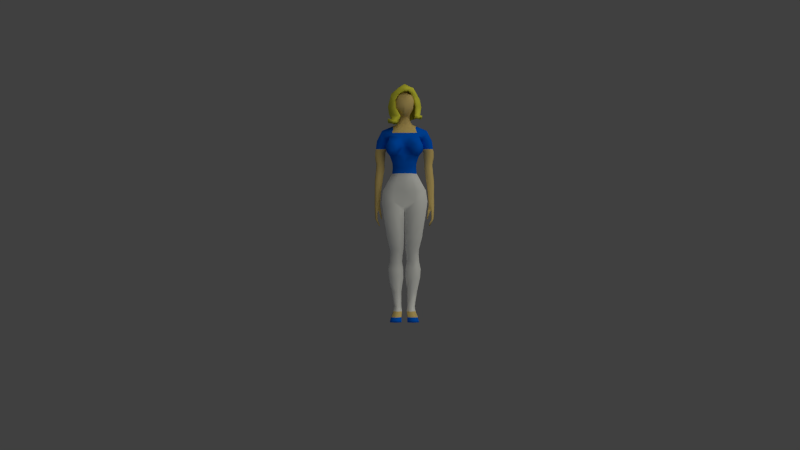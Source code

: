 # Source: CPU1.blend  (saved by Blender 2.60.0; exported with 4.5.12 LTS)
import bpy
from mathutils import Matrix  # noqa: F401  (used for matrix-valued properties, if any)

bpy.ops.wm.read_factory_settings(use_empty=True)
scene = bpy.context.scene
scene.name = 'Center'

# ---- collections
col_collection_1 = bpy.data.collections.new('Collection 1'); scene.collection.children.link(col_collection_1)

# ---- materials (node trees are filled in below, after node groups)
mat_skin_001 = bpy.data.materials.new('Skin.001')
mat_skin_001.alpha_threshold = 0.0
mat_skin_001.use_transparent_shadow = False
mat_skin_001.diffuse_color = (0.7613, 0.5603, 0.2049, 1.0)
mat_skin_001.roughness = 0.5
mat_skin_001.specular_intensity = 0.2
mat_skin_001.line_color = (0.0, 0.0, 0.0, 1.0)
mat_shirt_001 = bpy.data.materials.new('Shirt.001')
mat_shirt_001.alpha_threshold = 0.0
mat_shirt_001.use_transparent_shadow = False
mat_shirt_001.diffuse_color = (0.0, 0.1244, 0.7613, 1.0)
mat_shirt_001.roughness = 0.5
mat_shirt_001.specular_intensity = 0.0
mat_shirt_001.line_color = (0.0, 0.0, 0.0, 1.0)
mat_pants_001 = bpy.data.materials.new('Pants.001')
mat_pants_001.alpha_threshold = 0.0
mat_pants_001.use_transparent_shadow = False
mat_pants_001.roughness = 0.5
mat_pants_001.specular_intensity = 0.1
mat_pants_001.line_color = (0.0, 0.0, 0.0, 1.0)
mat_hair_001 = bpy.data.materials.new('Hair.001')
mat_hair_001.alpha_threshold = 0.0
mat_hair_001.use_transparent_shadow = False
mat_hair_001.diffuse_color = (0.8, 0.769, 0.06617, 1.0)
mat_hair_001.roughness = 0.5
mat_hair_001.specular_intensity = 0.1
mat_hair_001.line_color = (0.0, 0.0, 0.0, 1.0)

# ---- material node trees

# ---- world
world_world = bpy.data.worlds.new('World'); scene.world = world_world
world_world.color = (0.05088, 0.05088, 0.05088)
world_world.use_sun_shadow = False
world_world.sun_shadow_jitter_overblur = 0.0
world_world.cycles.sampling_method = 'MANUAL'
world_world.cycles.sample_map_resolution = 256
world_world.light_settings.ao_factor = 0.0

# ---- cameras
cam_camera = bpy.data.cameras.new('Camera')
cam_camera.passepartout_alpha = 1.0
cam_camera.clip_end = 100.0
cam_camera.lens = 45.0
cam_camera.show_safe_areas = True
cam_camera.dof.focus_distance = 0.0
cam_camera.dof.aperture_fstop = 128.0

# ---- lights
light_lamp_001 = bpy.data.lights.new('Lamp.001', 'SUN')
light_lamp_001.color = (0.8326, 0.9555, 1.0)
light_lamp_001.transmission_factor = 0.0
light_lamp_001.angle = 1.571
light_lamp_001.energy = 0.1
light_lamp_001.shadow_buffer_clip_start = 0.5
light_lamp_001.shadow_soft_size = 1.0
light_lamp_001.shadow_cascade_max_distance = 1000.0
light_lamp_001.cycles.use_multiple_importance_sampling = False
light_lamp = bpy.data.lights.new('Lamp', 'SUN')
light_lamp.color = (0.9981, 1.0, 0.8817)
light_lamp.transmission_factor = 0.0
light_lamp.angle = 1.571
light_lamp.energy = 1.0
light_lamp.shadow_buffer_clip_start = 0.5
light_lamp.shadow_soft_size = 1.0
light_lamp.shadow_cascade_max_distance = 1000.0
light_lamp.cycles.use_multiple_importance_sampling = False

# ---- meshes
me_sue_join__001 = bpy.data.meshes.new('Sue(join).001')
me_sue_join__001.from_pydata([(0.975, 3.784, 8.182), (1.171, 1.262, 7.944), (-0.04378, 0.3497, 10.26), (1.025, 1.219, 9.5), (1.661, 2.503, 8.082), (0.8356, 3.472, 9.413), (0.02509, 1.9, 11.02), (1.451, 2.68, 9.631), (1.177, 1.197, 8.785), (0.4322, 0.2837, 10.25), (1.571, 2.971, 7.985), (1.559, 2.006, 8.09), (0.9718, 3.613, 8.898), (-0.07319, 0.8003, 10.7), (-0.1407, 2.616, 10.78), (0.8776, 1.906, 10.55), (1.274, 3.1, 9.828), (1.598, 2.674, 8.901), (1.364, 2.245, 9.597), (0.7071, 2.886, 10.5), (1.42, 3.034, 8.891), (0.784, 0.8254, 10.51), (1.51, 2.224, 8.882), (1.009, 1.724, 7.935), (0.843, 3.5, 8.01), (1.461, 2.636, 8.061), (1.289, 3.018, 8.03), (1.367, 2.173, 8.054), (0.7287, 0.9303, 9.983), (-0.7131, 2.616, 10.44), (-0.6455, 0.8003, 10.36), (-0.5472, 1.9, 10.68), (-0.6161, 0.5643, 9.919), (-0.9555, 0.8326, 9.367), (-1.245, 1.9, 10.07), (-1.186, 0.8003, 9.747), (-1.281, 2.616, 9.784), (-1.186, 2.454, 8.621), (-1.31, 1.478, 8.746), (-1.543, 1.9, 8.882), (-0.9059, 0.9971, 8.669), (-0.5, 0.6031, 7.931), (-1.453, 2.14, 8.209), (-1.104, 1.322, 8.046), (-1.03, 3.047, 7.819), (-1.155, 2.385, 7.5), (-1.074, 0.9187, 7.519), (-1.263, 1.808, 7.711), (-0.7476, 0.5546, 7.37), (-1.016, 0.5546, 7.438), (-1.531, 1.808, 7.78), (-1.342, 0.9187, 7.588), (-1.423, 2.385, 7.569), (-0.1407, 3.152, 10.12), (-0.1407, 3.492, 9.403), (-0.1407, 3.635, 8.866), (-0.1407, 3.528, 8.025), (-0.1407, 3.581, 7.739), (-0.1407, 3.85, 7.632), (-0.1407, 3.975, 7.936), (-1.041, 3.266, 7.566), (-1.198, 3.356, 7.842), (1.034, 3.887, 8.008), (1.221, 1.276, 7.74), (-0.00633, 0.4955, 10.11), (0.835, 1.287, 9.44), (1.673, 2.488, 7.872), (0.7738, 3.284, 9.342), (0.03196, 1.9, 10.81), (1.255, 2.66, 9.558), (0.9805, 1.272, 8.787), (0.353, 0.4266, 10.12), (1.562, 2.958, 7.775), (1.601, 2.013, 7.883), (0.8814, 3.423, 8.888), (-0.04255, 0.8944, 10.52), (-0.1116, 2.514, 10.6), (0.7363, 1.91, 10.39), (1.127, 2.983, 9.732), (1.388, 2.651, 8.899), (1.167, 2.292, 9.537), (0.6232, 2.771, 10.35), (1.242, 2.921, 8.891), (0.6329, 0.9244, 10.4), (1.307, 2.282, 8.881), (0.9049, 1.804, 7.77), (0.8293, 3.41, 7.82), (1.313, 2.596, 7.916), (1.163, 2.951, 7.876), (1.233, 2.229, 7.902), (0.542, 1.026, 10.0), (-0.5931, 2.514, 10.3), (-0.5247, 0.9087, 10.23), (-0.4223, 1.904, 10.51), (-0.5246, 0.7452, 9.862), (-0.8244, 0.9927, 9.406), (-1.062, 1.9, 9.972), (-1.026, 0.9283, 9.698), (-1.111, 2.507, 9.725), (-1.014, 2.334, 8.602), (-1.123, 1.571, 8.77), (-1.333, 1.902, 8.878), (-0.7499, 1.134, 8.706), (-0.3506, 0.743, 7.882), (-1.245, 2.112, 8.227), (-0.9202, 1.425, 8.046), (-0.8551, 2.934, 7.785), (-1.037, 2.34, 7.331), (-1.021, 1.014, 7.339), (-1.122, 1.817, 7.554), (-0.6633, 0.6767, 7.22), (-1.067, 0.5909, 7.237), (-1.583, 1.793, 7.576), (-1.394, 0.9524, 7.386), (-1.509, 2.373, 7.377), (-0.09446, 2.975, 10.01), (-0.073, 3.299, 9.35), (-0.06898, 3.437, 8.853), (-0.07733, 3.328, 8.002), (-0.0806, 3.437, 7.598), (-0.1281, 3.932, 7.438), (-0.1381, 4.141, 7.806), (-1.051, 3.289, 7.357), (-1.312, 3.476, 7.712), (2.001, 1.288, 1.0), (-2.001, 1.288, 1.0), (2.001, 1.172, -1.0), (-2.001, 1.172, -1.0), (0.01665, 1.132, -1.0), (-0.01665, 1.132, -1.0), (0.0, 0.9275, 1.0), (2.139, 1.288, 0.0), (-2.139, 1.288, -9.537e-07), (1.614, 1.329, 1.714), (-1.614, 1.329, 1.714), (0.0, 0.8281, 1.714), (1.324, 1.498, 2.266), (-1.324, 1.498, 2.266), (0.0, 0.9275, 2.266), (1.144, 1.612, 2.6), (-1.144, 1.612, 2.6), (0.0, 0.9275, 2.6), (1.006, 1.37, 3.141), (-1.006, 1.37, 3.141), (0.0, 0.8281, 3.141), (1.034, 1.056, 3.578), (-1.034, 1.056, 3.578), (0.0, 0.5962, 3.578), (1.31, 1.056, 4.269), (-1.31, 1.056, 4.269), (0.0, 0.5962, 4.269), (1.643, 1.702, -3.291), (-1.643, 1.702, -3.291), (0.04709, 1.662, -3.291), (-0.04709, 1.662, -3.291), (1.356, 2.066, -4.485), (-1.356, 2.066, -4.485), (0.08408, 2.026, -4.485), (-0.08408, 2.026, -4.485), (0.1743, 2.291, -5.01), (-0.1743, 2.291, -5.01), (1.333, 2.331, -5.01), (-1.333, 2.331, -5.01), (0.1839, 2.324, -5.249), (-0.1839, 2.324, -5.249), (1.356, 2.365, -5.249), (-1.356, 2.365, -5.249), (0.2224, 2.49, -5.583), (-0.2224, 2.49, -5.583), (1.38, 2.53, -5.583), (-1.38, 2.53, -5.583), (0.1159, 2.523, -6.323), (-0.1159, 2.523, -6.323), (1.531, 2.563, -6.323), (-1.531, 2.563, -6.323), (0.09673, 2.589, -7.134), (-0.09673, 2.589, -7.134), (1.476, 2.63, -7.134), (-1.476, 2.63, -7.134), (0.2885, 2.788, -8.471), (-0.2885, 2.788, -8.471), (1.189, 2.828, -8.471), (-1.189, 2.828, -8.471), (0.277, 2.689, -9.831), (-0.277, 2.689, -9.831), (0.9745, 2.729, -9.831), (-0.9745, 2.729, -9.831), (0.231, 2.341, -10.28), (-0.231, 2.341, -10.28), (1.046, 2.381, -10.28), (-1.046, 2.381, -10.28), (0.277, 1.414, -10.76), (-0.277, 1.414, -10.76), (1.237, 1.454, -10.76), (-1.237, 1.454, -10.76), (0.277, 0.8684, -11.18), (-0.277, 0.8684, -11.18), (1.356, 0.9085, -11.18), (-1.356, 0.9085, -11.18), (0.0, 1.248, -0.5365), (1.713, 0.7839, 4.816), (-1.713, 0.7839, 4.816), (0.0, 0.6688, 4.816), (0.0, 0.5925, 5.237), (1.694, 0.747, 5.237), (-1.694, 0.747, 5.237), (1.349, 1.018, 6.022), (-1.349, 1.018, 6.022), (0.0, 0.7153, 5.765), (1.636, 0.74, 4.542), (-1.636, 0.74, 4.542), (0.0, 0.6126, 4.542), (2.179, 1.776, 6.386), (-2.179, 1.776, 6.386), (0.0, 1.034, 6.359), (1.013, 1.589, 6.858), (-1.013, 1.589, 6.858), (0.0, 1.362, 6.858), (0.6787, 1.839, 7.241), (-0.6787, 1.839, 7.241), (0.0, 1.598, 7.241), (0.4678, 1.885, 7.592), (-0.4678, 1.885, 7.592), (0.0, 1.651, 7.632), (0.4328, 1.846, 8.027), (-0.4328, 1.846, 8.027), (0.0, 0.9954, 7.933), (1.512, 1.681, 5.791), (-1.512, 1.681, 5.791), (2.47, 1.932, 5.763), (-2.47, 1.932, 5.763), (1.805, 2.164, 4.208), (-1.805, 2.164, 4.208), (2.745, 2.164, 4.206), (-2.745, 2.164, 4.206), (2.645, 2.178, 3.889), (-2.645, 2.178, 3.889), (1.849, 2.178, 3.89), (-1.849, 2.178, 3.89), (2.555, 2.194, 3.53), (-2.555, 2.194, 3.53), (1.881, 2.194, 3.531), (-1.881, 2.194, 3.531), (2.579, 2.199, 3.171), (-2.579, 2.199, 3.171), (1.859, 2.199, 3.172), (-1.859, 2.199, 3.172), (1.709, 1.983, 4.916), (-1.709, 1.983, 4.916), (2.673, 1.982, 4.915), (-2.673, 1.982, 4.915), (1.794, 2.061, 4.663), (-1.794, 2.061, 4.663), (2.727, 2.061, 4.662), (-2.727, 2.061, 4.662), (2.702, 2.182, 1.961), (-2.702, 2.182, 1.961), (2.046, 2.182, 1.963), (-2.046, 2.182, 1.963), (2.203, 2.199, 0.8493), (-2.203, 2.199, 0.8493), (2.715, 2.199, 0.8482), (-2.715, 2.199, 0.8482), (2.723, 2.199, -0.3247), (-2.723, 2.199, -0.3247), (2.288, 2.199, -0.3237), (-2.288, 2.199, -0.3237), (2.713, 2.199, -0.84), (-2.713, 2.199, -0.84), (2.528, 2.061, -0.839), (-2.528, 2.061, -0.839), (2.528, 2.061, -1.641), (-2.528, 2.061, -1.641), (2.665, 2.199, -1.642), (-2.665, 2.199, -1.642), (2.32, 2.199, -2.271), (-2.32, 2.199, -2.271), (2.288, 2.097, -2.141), (-2.288, 2.061, -2.27), (2.406, 2.061, -0.8958), (-2.406, 2.061, -0.8958), (2.214, 2.061, -0.7352), (-2.214, 2.061, -0.7352), (2.173, 2.061, -1.633), (-2.173, 2.061, -1.633), (2.096, 2.061, -1.607), (-2.096, 2.061, -1.607), (0.8134, 1.133, 8.676), (-0.8134, 1.133, 8.676), (0.0, 0.5942, 8.974), (0.0, 0.7866, 9.314), (0.8631, 1.133, 9.356), (-0.8631, 1.133, 9.356), (0.7345, 1.133, 9.836), (-0.7345, 1.133, 9.836), (0.0, 0.759, 9.85), (0.0, 0.9472, 10.1), (0.1927, 1.307, 10.1), (-0.1927, 1.307, 10.1), (0.0, 2.444, 9.961), (0.0, 1.994, 10.18), (0.1927, 1.795, 10.1), (-0.1927, 1.795, 10.1), (0.7345, 2.253, 9.836), (-0.7345, 2.253, 9.836), (0.0, 2.702, 9.356), (0.8631, 2.504, 9.356), (-0.8631, 2.504, 9.356), (0.0, 2.702, 8.676), (0.8134, 2.504, 8.676), (-0.8134, 2.504, 8.676), (0.0, 2.396, 8.047), (0.4187, 2.27, 8.047), (-0.4187, 2.27, 8.047), (2.528, 2.751, -0.839), (-2.528, 2.751, -0.839), (2.288, 2.567, -0.3237), (-2.288, 2.567, -0.3237), (2.734, 2.751, -1.642), (-2.734, 2.751, -1.642), (2.389, 2.622, -2.142), (-2.389, 2.751, -2.271), (2.288, 2.622, -2.141), (-2.288, 2.751, -2.27), (2.528, 2.751, -1.641), (-2.528, 2.751, -1.641), (2.782, 2.751, -0.84), (-2.782, 2.751, -0.84), (2.665, 2.556, -0.3247), (-2.665, 2.556, -0.3247), (2.657, 2.556, 0.8482), (-2.657, 2.556, 0.8482), (2.203, 2.567, 0.8493), (-2.203, 2.567, 0.8493), (2.64, 2.57, 1.961), (-2.64, 2.57, 1.961), (2.046, 2.582, 1.963), (-2.046, 2.582, 1.963), (2.521, 2.556, 3.171), (-2.521, 2.556, 3.171), (1.859, 2.567, 3.172), (-1.859, 2.567, 3.172), (2.678, 2.585, 4.206), (-2.678, 2.585, 4.206), (2.674, 2.696, 4.662), (-2.674, 2.696, 4.662), (2.604, 2.78, 5.185), (-2.604, 2.78, 5.185), (1.805, 2.598, 4.208), (-1.805, 2.598, 4.208), (1.794, 2.706, 4.663), (-1.794, 2.706, 4.663), (1.521, 2.791, 5.186), (-1.521, 2.791, 5.186), (2.556, 2.847, 5.543), (-2.556, 2.847, 5.543), (1.41, 2.859, 5.545), (-1.41, 2.859, 5.545), (2.496, 2.559, 3.53), (-2.496, 2.559, 3.53), (1.881, 2.571, 3.531), (-1.881, 2.571, 3.531), (2.581, 2.573, 3.889), (-2.581, 2.573, 3.889), (1.849, 2.586, 3.89), (-1.849, 2.586, 3.89), (2.162, 2.811, 6.399), (-2.162, 2.811, 6.399), (1.416, 2.805, 5.765), (-1.416, 2.805, 5.765), (0.0, 2.473, 7.548), (0.474, 2.191, 7.548), (-0.474, 2.191, 7.548), (0.0, 2.959, 7.241), (0.6787, 2.879, 7.241), (-0.6787, 2.879, 7.241), (0.0, 3.207, 6.858), (1.013, 3.128, 6.858), (-1.013, 3.128, 6.858), (0.0, 3.434, 6.359), (0.0, 3.54, 5.765), (0.0, 3.292, 4.816), (0.0, 3.265, 4.542), (0.0, 3.06, 4.257), (1.368, 3.013, 4.816), (-1.368, 3.013, 4.816), (1.329, 2.985, 4.542), (-1.329, 2.985, 4.542), (1.234, 2.781, 4.257), (-1.234, 2.781, 4.257), (0.0, 3.44, 5.237), (1.282, 3.16, 5.237), (-1.282, 3.16, 5.237), (0.0, 3.374, 1.061), (0.0, 3.206, -0.502), (0.01665, 2.898, -1.0), (-0.01665, 2.898, -1.0), (1.237, 2.944, -10.76), (-1.237, 2.944, -10.76), (1.356, 2.898, -11.23), (-1.356, 2.898, -11.23), (0.277, 2.945, -11.23), (-0.277, 2.945, -11.23), (0.277, 2.991, -10.76), (-0.277, 2.991, -10.76), (1.046, 2.853, -10.28), (-1.046, 2.853, -10.28), (0.231, 2.901, -10.28), (-0.231, 2.901, -10.28), (0.9745, 2.853, -9.831), (-0.9745, 2.853, -9.831), (0.277, 2.901, -9.831), (-0.277, 2.901, -9.831), (1.189, 3.168, -8.471), (-1.189, 3.168, -8.471), (0.2885, 3.215, -8.471), (-0.2885, 3.215, -8.471), (1.476, 3.383, -7.134), (-1.476, 3.383, -7.134), (0.09673, 3.431, -7.134), (-0.09673, 3.431, -7.134), (1.531, 3.264, -6.31), (-1.531, 3.264, -6.31), (0.1159, 3.311, -6.31), (-0.1159, 3.311, -6.31), (1.38, 3.072, -5.595), (-1.38, 3.072, -5.595), (0.2224, 3.119, -5.595), (-0.2224, 3.119, -5.595), (1.356, 2.886, -5.249), (-1.356, 2.886, -5.249), (0.1839, 2.934, -5.249), (-0.1839, 2.934, -5.249), (1.333, 2.886, -5.01), (-1.333, 2.886, -5.01), (0.1743, 2.934, -5.01), (-0.1743, 2.934, -5.01), (1.356, 2.737, -4.485), (-1.356, 2.737, -4.485), (0.08408, 2.785, -4.485), (-0.08408, 2.785, -4.485), (1.643, 2.737, -3.291), (-1.643, 2.737, -3.291), (0.04709, 2.785, -3.291), (-0.04709, 2.785, -3.291), (2.001, 2.851, -1.0), (-2.001, 2.851, -1.0), (0.0, 2.889, 3.59), (1.034, 2.61, 3.59), (-1.034, 2.61, 3.59), (0.0, 2.867, 3.141), (1.006, 2.588, 3.141), (-1.006, 2.588, 3.141), (0.0, 2.807, 2.619), (1.144, 2.527, 2.619), (-1.144, 2.527, 2.619), (0.0, 2.872, 2.247), (1.324, 2.593, 2.247), (-1.324, 2.593, 2.247), (0.0, 2.951, 1.747), (1.614, 2.671, 1.747), (-1.614, 2.671, 1.747), (2.001, 2.927, 0.9119), (-2.001, 2.927, 0.9119), (2.139, 2.866, 6.437e-07), (-2.139, 2.866, 0.0), (0.0, 3.528, 0.1877), (1.071, 3.59, 0.07661), (-1.071, 3.59, 0.07661), (1.071, 3.633, 0.5673), (-1.071, 3.633, 0.5673), (1.555, 0.7637, 5.501), (-1.555, 0.7637, 5.501), (0.481, 0.5985, 5.887), (-0.481, 0.5985, 5.887), (0.0, 0.6164, 5.501), (1.345, 0.559, 5.712), (-1.345, 0.559, 5.712), (1.713, 0.559, 5.135), (-1.713, 0.559, 5.135), (1.178, 0.664, 4.259), (-1.178, 0.664, 4.259), (0.6086, 0.559, 4.306), (-0.6086, 0.559, 4.306), (0.2108, 0.6505, 4.595), (-0.2108, 0.6505, 4.595), (0.113, 0.559, 5.149), (-0.113, 0.559, 5.149), (1.145, 1.008, 6.359), (-1.145, 1.008, 6.359), (1.498, 1.106, 6.217), (-1.498, 1.106, 6.217), (1.025, -0.002006, 4.944), (-1.025, -0.002006, 4.944), (1.179, 0.0243, 4.944), (-1.179, 0.0243, 4.944), (1.643, 0.3611, 4.944), (-1.643, 0.3611, 4.944), (1.287, 0.3706, 5.579), (-1.287, 0.3706, 5.579), (1.208, 0.1426, 5.469), (-1.208, 0.1426, 5.469), (1.176, 0.06938, 5.341), (-1.176, 0.06938, 5.341), (1.102, 0.0243, 5.212), (-1.102, 0.0243, 5.212), (0.9476, 0.0243, 5.212), (-0.9476, 0.0243, 5.212), (0.8733, 0.06938, 5.341), (-0.8733, 0.06938, 5.341), (0.6617, 0.2478, 5.473), (-0.6617, 0.2478, 5.473), (0.4419, 0.4285, 5.716), (-0.4419, 0.4285, 5.716), (0.1868, 0.4981, 4.944), (-0.1868, 0.4981, 4.944), (0.2969, 0.3611, 4.944), (-0.2969, 0.3611, 4.944), (0.5848, 0.1426, 4.944), (-0.5848, 0.1426, 4.944), (0.7217, 0.06938, 4.944), (-0.7217, 0.06938, 4.944), (0.8703, 0.0243, 4.944), (-0.8703, 0.0243, 4.944), (0.9476, 0.0243, 4.81), (-0.9476, 0.0243, 4.81), (0.8733, 0.06938, 4.681), (-0.8733, 0.06938, 4.681), (0.8048, 0.1426, 4.563), (-0.8048, 0.1426, 4.563), (0.7448, 0.2411, 4.459), (-0.7448, 0.2411, 4.459), (0.6955, 0.3611, 4.373), (-0.6955, 0.3611, 4.373), (0.6589, 0.4981, 4.31), (-0.6589, 0.4981, 4.31), (1.391, 0.5428, 4.31), (-1.391, 0.5428, 4.31), (1.365, 0.3611, 4.362), (-1.365, 0.3611, 4.362), (1.333, 0.2411, 4.42), (-1.333, 0.2411, 4.42), (1.3, 0.1426, 4.479), (-1.3, 0.1426, 4.479), (1.237, 0.06938, 4.565), (-1.237, 0.06938, 4.565), (1.102, 0.0243, 4.81), (-1.102, 0.0243, 4.81), (1.328, 0.06938, 4.944), (-1.328, 0.06938, 4.944), (1.465, 0.1426, 4.944), (-1.465, 0.1426, 4.944), (1.585, 0.2411, 4.944), (-1.585, 0.2411, 4.944), (1.73, 0.4981, 4.944), (-1.73, 0.4981, 4.944), (1.567, 2.002, 4.542), (-1.567, 2.002, 4.542), (1.625, 2.038, 4.816), (-1.625, 2.038, 4.816), (1.357, 1.828, 4.263), (-1.357, 1.828, 4.263), (1.572, 2.093, 5.237), (-1.572, 2.093, 5.237), (0.0, 2.166, -0.5365), (0.01665, 2.004, -1.0), (-0.01665, 2.004, -1.0), (1.356, 1.947, -11.26), (-1.356, 1.947, -11.26), (1.237, 2.237, -10.76), (-1.237, 2.237, -10.76), (0.277, 1.947, -11.26), (-0.277, 1.947, -11.26), (0.277, 2.237, -10.76), (-0.277, 2.237, -10.76), (1.046, 2.609, -10.28), (-1.046, 2.609, -10.28), (0.231, 2.609, -10.28), (-0.231, 2.609, -10.28), (0.9745, 2.783, -9.831), (-0.9745, 2.783, -9.831), (0.277, 2.783, -9.831), (-0.277, 2.783, -9.831), (1.189, 2.99, -8.471), (-1.189, 2.99, -8.471), (0.2885, 2.99, -8.471), (-0.2885, 2.99, -8.471), (1.476, 2.999, -7.134), (-1.476, 2.999, -7.134), (0.09673, 2.999, -7.134), (-0.09673, 2.999, -7.134), (1.531, 2.906, -6.316), (-1.531, 2.906, -6.316), (0.1159, 2.906, -6.316), (-0.1159, 2.906, -6.316), (1.38, 2.793, -5.589), (-1.38, 2.793, -5.589), (0.2224, 2.793, -5.589), (-0.2224, 2.793, -5.589), (1.356, 2.618, -5.249), (-1.356, 2.618, -5.249), (0.1839, 2.618, -5.249), (-0.1839, 2.618, -5.249), (1.333, 2.601, -5.01), (-1.333, 2.601, -5.01), (0.1743, 2.601, -5.01), (-0.1743, 2.601, -5.01), (1.356, 2.394, -4.485), (-1.356, 2.394, -4.485), (0.08408, 2.394, -4.485), (-0.08408, 2.394, -4.485), (1.643, 2.212, -3.291), (-1.643, 2.212, -3.291), (0.04709, 2.212, -3.291), (-0.04709, 2.212, -3.291), (2.001, 2.004, -1.0), (-2.001, 2.004, -1.0), (1.119, 1.743, 3.584), (-1.119, 1.743, 3.584), (1.091, 1.848, 3.141), (-1.091, 1.848, 3.141), (1.144, 1.867, 2.61), (-1.144, 1.867, 2.61), (1.324, 1.9, 2.257), (-1.324, 1.9, 2.257), (1.614, 1.889, 1.73), (-1.614, 1.889, 1.73), (2.001, 2.068, 0.956), (-2.001, 2.068, 0.956), (2.139, 2.103, 3.218e-07), (-2.139, 2.103, -9.537e-07), (0.5066, 1.296, 6.858), (-0.5066, 1.296, 6.858), (0.3393, 1.598, 7.241), (-0.3393, 1.598, 7.241), (0.2337, 1.651, 7.632), (-0.2337, 1.651, 7.632), (0.2166, 1.307, 8.0), (-0.2166, 1.307, 8.0), (0.4695, 0.7728, 8.676), (-0.4695, 0.7728, 8.676), (0.4943, 0.7728, 9.356), (-0.4943, 0.7728, 9.356), (0.4612, 0.7728, 9.836), (-0.4612, 0.7728, 9.836), (0.09675, 0.9472, 10.1), (-0.09675, 0.9472, 10.1), (0.09675, 1.994, 10.18), (-0.09675, 1.994, 10.18), (0.4612, 2.511, 9.836), (-0.4612, 2.511, 9.836), (0.4943, 2.702, 9.356), (-0.4943, 2.702, 9.356), (0.4695, 2.702, 8.676), (-0.4695, 2.702, 8.676), (0.2624, 2.329, 8.047), (-0.2624, 2.329, 8.047), (0.2896, 2.399, 7.548), (-0.2896, 2.399, 7.548), (0.3393, 2.959, 7.241), (-0.3393, 2.959, 7.241), (0.5066, 3.207, 6.858), (-0.5066, 3.207, 6.858), (1.145, 3.386, 6.359), (-1.145, 3.386, 6.359), (0.7083, 3.404, 5.765), (-0.7083, 3.404, 5.765), (0.6844, 3.292, 4.816), (-0.6844, 3.292, 4.816), (0.6649, 3.265, 4.542), (-0.6649, 3.265, 4.542), (0.6172, 3.06, 4.257), (-0.6172, 3.06, 4.257), (0.6413, 3.44, 5.237), (-0.6413, 3.44, 5.237), (0.5174, 2.889, 3.59), (-0.5174, 2.889, 3.59), (0.5036, 2.867, 3.141), (-0.5036, 2.867, 3.141), (0.5727, 2.807, 2.619), (-0.5727, 2.807, 2.619), (0.6624, 2.872, 2.247), (-0.6624, 2.872, 2.247), (0.8075, 2.985, 1.747), (-0.8075, 2.985, 1.747), (1.002, 3.458, 0.9864), (-1.002, 3.458, 0.9864), (1.009, 0.8115, -1.0), (-1.009, 0.8115, -1.0), (0.845, 1.342, -3.291), (-0.845, 1.342, -3.291), (0.7202, 1.706, -4.485), (-0.7202, 1.706, -4.485), (0.7534, 1.971, -5.01), (-0.7534, 1.971, -5.01), (0.7701, 2.004, -5.249), (-0.7701, 2.004, -5.249), (0.8013, 2.17, -5.583), (-0.8013, 2.17, -5.583), (0.8237, 2.203, -6.323), (-0.8237, 2.203, -6.323), (0.7862, 2.269, -7.134), (-0.7862, 2.269, -7.134), (0.7389, 2.468, -8.471), (-0.7389, 2.468, -8.471), (0.6258, 2.368, -9.831), (-0.6258, 2.368, -9.831), (0.6385, 2.021, -10.28), (-0.6385, 2.021, -10.28), (0.757, 1.093, -10.76), (-0.757, 1.093, -10.76), (0.8167, 0.5479, -11.18), (-0.8167, 0.5479, -11.18), (0.8167, 3.243, -11.23), (-0.8167, 3.243, -11.23), (0.757, 3.289, -10.76), (-0.757, 3.289, -10.76), (0.6385, 3.198, -10.28), (-0.6385, 3.198, -10.28), (0.6258, 3.198, -9.831), (-0.6258, 3.198, -9.831), (0.7389, 3.513, -8.471), (-0.7389, 3.513, -8.471), (0.7862, 3.728, -7.134), (-0.7862, 3.728, -7.134), (0.8237, 3.609, -6.31), (-0.8237, 3.609, -6.31), (0.8013, 3.417, -5.595), (-0.8013, 3.417, -5.595), (0.7701, 3.231, -5.249), (-0.7701, 3.231, -5.249), (0.7534, 3.231, -5.01), (-0.7534, 3.231, -5.01), (0.7202, 3.082, -4.485), (-0.7202, 3.082, -4.485), (0.845, 3.082, -3.291), (-0.845, 3.082, -3.291), (1.009, 3.196, -1.0), (-1.009, 3.196, -1.0), (0.8167, 1.947, -11.26), (-0.8167, 1.947, -11.26), (0.4485, 3.165, -0.7122), (-0.4485, 3.165, -0.7122), (1.48, 3.164, -0.5981), (-1.48, 3.164, -0.5981), (0.0, 3.429, -0.1572), (1.002, 0.9275, 1.0), (-1.002, 0.9275, 1.0), (0.8075, 0.8281, 1.714), (-0.8075, 0.8281, 1.714), (0.6624, 0.9275, 2.266), (-0.6624, 0.9275, 2.266), (0.5727, 0.9275, 2.6), (-0.5727, 0.9275, 2.6), (0.5036, 0.8281, 3.141), (-0.5036, 0.8281, 3.141), (0.5174, 0.5962, 3.578), (-0.5174, 0.5962, 3.578), (0.6555, 0.5962, 4.269), (-0.6555, 0.5962, 4.269), (0.8933, 0.6027, 4.25), (-0.8933, 0.6027, 4.25), (1.025, 0.4981, 4.31), (-1.025, 0.4981, 4.31), (1.055, 0.06938, 4.623), (-1.055, 0.06938, 4.623), (1.025, 0.0243, 4.81), (-1.025, 0.0243, 4.81), (1.005, 0.8695, -0.01987), (-1.005, 0.8695, -0.01987), (0.277, 0.756, -10.97), (-0.277, 0.756, -10.97), (1.297, 0.7961, -10.97), (-1.297, 0.7961, -10.97), (1.297, 2.984, -11.02), (-1.297, 2.984, -11.02), (0.277, 3.031, -11.02), (-0.277, 3.031, -11.02), (1.297, 2.092, -11.01), (-1.297, 2.092, -11.01), (0.277, 2.092, -11.01), (-0.277, 2.092, -11.01), (0.7869, 0.4355, -10.97), (-0.7869, 0.4355, -10.97), (0.7869, 3.329, -11.02), (-0.7869, 3.329, -11.02), (0.0, 1.593, 10.24), (0.1927, 1.593, 10.24), (-0.1927, 1.593, 10.24), (0.7345, 1.738, 9.836), (-0.7345, 1.738, 9.836), (0.8631, 1.738, 9.356), (-0.8631, 1.738, 9.356), (0.8134, 1.738, 8.676), (-0.8134, 1.738, 8.676), (0.4784, 2.094, 8.037), (-0.4784, 2.094, 8.037), (2.173, 2.406, -1.633), (-2.173, 2.406, -1.633), (2.406, 2.406, -0.8958), (-2.406, 2.406, -0.8958), (2.096, 2.406, -1.607), (-2.096, 2.406, -1.607), (2.214, 2.406, -0.7352), (-2.214, 2.406, -0.7352), (2.528, 2.406, -0.839), (-2.528, 2.406, -0.839), (2.288, 2.406, -0.3237), (-2.288, 2.406, -0.3237), (2.389, 2.406, -2.271), (-2.389, 2.406, -2.271), (2.734, 2.406, -1.642), (-2.734, 2.406, -1.642), (2.288, 2.406, -2.27), (-2.288, 2.406, -2.27), (2.528, 2.406, -1.641), (-2.528, 2.406, -1.641), (2.782, 2.406, -0.84), (-2.782, 2.406, -0.84), (2.792, 2.406, -0.3247), (-2.792, 2.406, -0.3247), (2.784, 2.406, 0.8482), (-2.784, 2.406, 0.8482), (2.203, 2.406, 0.8493), (-2.203, 2.406, 0.8493), (2.777, 2.407, 1.961), (-2.777, 2.407, 1.961), (2.046, 2.407, 1.963), (-2.046, 2.407, 1.963), (2.647, 2.406, 3.171), (-2.647, 2.406, 3.171), (1.859, 2.406, 3.172), (-1.859, 2.406, 3.172), (2.757, 2.408, 4.206), (-2.757, 2.408, 4.206), (2.72, 2.405, 4.662), (-2.72, 2.405, 4.662), (2.659, 2.408, 5.05), (-2.659, 2.408, 5.05), (1.794, 2.405, 4.663), (-1.794, 2.405, 4.663), (1.805, 2.408, 4.208), (-1.805, 2.408, 4.208), (1.615, 2.408, 5.051), (-1.615, 2.408, 5.051), (2.589, 2.418, 5.7), (-2.589, 2.418, 5.7), (1.564, 2.419, 5.701), (-1.564, 2.419, 5.701), (2.627, 2.406, 3.524), (-2.627, 2.406, 3.524), (1.881, 2.406, 3.531), (-1.881, 2.406, 3.531), (2.719, 2.407, 3.894), (-2.719, 2.407, 3.894), (1.849, 2.407, 3.89), (-1.849, 2.407, 3.89), (2.1, 2.349, 6.666), (-2.1, 2.349, 6.666), (1.465, 1.592, 5.713), (-1.465, 1.592, 5.713), (0.5235, 2.091, 7.55), (-0.5235, 2.091, 7.55), (0.6787, 2.278, 7.241), (-0.6787, 2.278, 7.241), (1.121, 2.318, 7.073), (-1.121, 2.318, 7.073), (0.09675, 1.593, 10.24), (-0.09675, 1.593, 10.24), (1.799, 1.372, 5.943), (-1.799, 1.372, 5.943), (0.0, 0.8746, 6.062), (2.028, 1.596, 5.664), (-2.028, 1.596, 5.664), (2.316, 2.002, 4.207), (-2.316, 2.002, 4.207), (2.285, 2.026, 3.889), (-2.285, 2.026, 3.889), (2.253, 2.054, 3.53), (-2.253, 2.054, 3.53), (2.253, 2.061, 3.171), (-2.253, 2.061, 3.171), (2.247, 1.854, 4.916), (-2.247, 1.854, 4.916), (2.292, 1.933, 4.663), (-2.292, 1.933, 4.663), (2.411, 2.032, 1.962), (-2.411, 2.032, 1.962), (2.494, 2.061, 0.8488), (-2.494, 2.061, 0.8488), (2.54, 2.061, -0.3242), (-2.54, 2.061, -0.3242), (2.655, 2.061, -0.8395), (-2.655, 2.061, -0.8395), (2.631, 2.061, -1.641), (-2.631, 2.061, -1.641), (2.338, 2.097, -2.142), (-2.338, 2.061, -2.271), (2.338, 2.622, -2.142), (-2.338, 2.751, -2.271), (0.0, 3.487, 6.062), (2.631, 2.751, -1.641), (-2.631, 2.751, -1.641), (2.655, 2.751, -0.8395), (-2.655, 2.751, -0.8395), (2.54, 2.751, -0.3242), (-2.54, 2.751, -0.3242), (2.494, 2.751, 0.8488), (-2.494, 2.751, 0.8488), (2.411, 2.782, 1.962), (-2.411, 2.782, 1.962), (2.253, 2.751, 3.171), (-2.253, 2.751, 3.171), (2.316, 2.815, 4.207), (-2.316, 2.815, 4.207), (2.292, 2.877, 4.663), (-2.292, 2.877, 4.663), (2.152, 2.962, 5.185), (-2.152, 2.962, 5.185), (2.101, 3.043, 5.544), (-2.101, 3.043, 5.544), (2.253, 2.759, 3.53), (-2.253, 2.759, 3.53), (2.285, 2.789, 3.889), (-2.285, 2.789, 3.889), (1.852, 3.014, 6.062), (-1.852, 3.014, 6.062), (0.9264, 3.395, 6.062), (-0.9264, 3.395, 6.062), (2.338, 2.406, -2.271), (-2.338, 2.406, -2.271), (0.0, 1.549, 8.039), (0.1167, 1.651, 7.632), (-0.1167, 1.651, 7.632), (0.1084, 1.095, 7.93), (-0.1084, 1.095, 7.93), (0.2251, 1.603, 8.059), (-0.2251, 1.603, 8.059), (0.1126, 1.524, 8.049), (-0.1126, 1.524, 8.049), (1.35, 0.7994, 4.327), (-1.35, 0.7994, 4.327)], [], [(19, 14, 6, 15), (16, 19, 15, 7), (12, 5, 16, 20), (20, 16, 7, 17), (15, 6, 13, 21), (7, 15, 21, 18), (21, 13, 2, 9), (17, 7, 18, 22), (22, 18, 3, 8), (0, 24, 26, 10), (24, 12, 20, 26), (10, 26, 25, 4), (26, 20, 17, 25), (4, 25, 27, 11), (25, 17, 22, 27), (11, 27, 23, 1), (27, 22, 8, 23), (28, 18, 21), (9, 28, 21), (28, 3, 18), (6, 14, 29, 31), (13, 6, 31, 30), (2, 13, 30, 32), (32, 30, 35, 33), (30, 31, 34, 35), (31, 29, 36, 34), (34, 36, 37, 39), (35, 34, 39, 38), (33, 35, 38, 40), (40, 38, 43, 41), (38, 39, 42, 43), (39, 37, 44, 42), (42, 44, 45, 47), (43, 42, 47, 46), (41, 43, 46, 48), (48, 46, 51, 49), (46, 47, 50, 51), (47, 45, 52, 50), (5, 19, 16), (14, 19, 5, 53), (14, 53, 29), (29, 53, 54, 36), (36, 54, 55, 37), (37, 55, 56, 44), (5, 54, 53), (5, 12, 55, 54), (12, 56, 55), (12, 24, 57, 56), (44, 60, 45), (45, 60, 61, 52), (58, 59, 61, 60), (57, 58, 60), (57, 60, 44, 56), (24, 58, 57), (0, 59, 58, 24), (68, 76, 81, 77), (77, 81, 78, 69), (78, 67, 74, 82), (69, 78, 82, 79), (75, 68, 77, 83), (83, 77, 69, 80), (64, 75, 83, 71), (80, 69, 79, 84), (65, 80, 84, 70), (88, 86, 62, 72), (82, 74, 86, 88), (87, 88, 72, 66), (79, 82, 88, 87), (89, 87, 66, 73), (84, 79, 87, 89), (85, 89, 73, 63), (70, 84, 89, 85), (83, 80, 90), (83, 90, 71), (80, 65, 90), (91, 76, 68, 93), (93, 68, 75, 92), (92, 75, 64, 94), (97, 92, 94, 95), (96, 93, 92, 97), (98, 91, 93, 96), (99, 98, 96, 101), (101, 96, 97, 100), (100, 97, 95, 102), (105, 100, 102, 103), (104, 101, 100, 105), (106, 99, 101, 104), (107, 106, 104, 109), (109, 104, 105, 108), (108, 105, 103, 110), (113, 108, 110, 111), (112, 109, 108, 113), (114, 107, 109, 112), (78, 81, 67), (67, 81, 76, 115), (91, 115, 76), (116, 115, 91, 98), (117, 116, 98, 99), (118, 117, 99, 106), (115, 116, 67), (117, 74, 67, 116), (117, 118, 74), (119, 86, 74, 118), (107, 122, 106), (123, 122, 107, 114), (123, 121, 120, 122), (122, 120, 119), (106, 122, 119, 118), (119, 120, 86), (120, 121, 62, 86), (41, 48, 110, 103), (2, 32, 94, 64), (23, 8, 70, 85), (8, 3, 65, 70), (52, 61, 123, 114), (33, 40, 102, 95), (9, 2, 64, 71), (49, 51, 113, 111), (1, 23, 85, 63), (40, 41, 103, 102), (32, 33, 95, 94), (59, 0, 62, 121), (10, 4, 66, 72), (51, 50, 112, 113), (48, 49, 111, 110), (28, 9, 71, 90), (11, 1, 63, 73), (0, 10, 72, 62), (61, 59, 121, 123), (3, 28, 90, 65), (4, 11, 73, 66), (50, 52, 114, 112), (269, 265, 281, 279), (282, 266, 270, 280), (279, 281, 285, 283), (286, 282, 280, 284), (466, 393, 469), (470, 393, 466), (469, 467, 466), (466, 468, 470), (467, 469, 464), (465, 470, 468), (464, 469, 462), (463, 470, 465), (471, 391, 368), (369, 392, 472), (214, 488, 217), (217, 489, 214), (488, 212, 215), (216, 213, 489), (488, 214, 473), (474, 214, 489), (200, 204, 478), (479, 205, 201), (204, 471, 476, 478), (477, 472, 205, 479), (203, 486, 475), (475, 487, 203), (202, 486, 203), (203, 487, 202), (490, 473, 206), (207, 474, 491), (473, 490, 488), (489, 491, 474), (490, 212, 488), (489, 213, 491), (548, 550, 500, 502), (501, 551, 549, 503), (494, 548, 502, 504), (503, 549, 495, 505), (492, 494, 504), (505, 495, 493), (492, 504, 506), (507, 505, 493), (504, 502, 508, 506), (509, 503, 505, 507), (502, 500, 510, 508), (511, 501, 503, 509), (508, 510, 518, 520), (519, 511, 509, 521), (506, 508, 520, 522), (521, 509, 507, 523), (492, 506, 522), (523, 507, 493), (492, 522, 524), (525, 523, 493), (522, 520, 526, 524), (527, 521, 523, 525), (520, 518, 528, 526), (529, 519, 521, 527), (516, 514, 534, 532), (535, 515, 517, 533), (492, 546, 494), (495, 547, 493), (546, 544, 548, 494), (549, 545, 547, 495), (544, 542, 550, 548), (551, 543, 545, 549), (542, 540, 552, 550), (553, 541, 543, 551), (540, 538, 496, 552), (497, 539, 541, 553), (538, 536, 554, 496), (555, 537, 539, 497), (206, 476, 471), (472, 477, 207), (482, 534, 514, 484), (515, 535, 483, 485), (486, 514, 512), (513, 515, 487), (475, 486, 512), (513, 487, 475), (208, 475, 512), (513, 475, 208), (208, 512, 473), (474, 513, 208), (478, 496, 554), (555, 497, 479), (478, 498, 496), (497, 499, 479), (476, 498, 478), (479, 499, 477), (206, 473, 512, 476), (513, 474, 207, 477), (209, 556, 558, 200), (559, 557, 210, 201), (556, 386, 384, 558), (385, 387, 557, 559), (148, 560, 556, 209), (557, 561, 149, 210), (560, 388, 386, 556), (387, 389, 561, 557), (200, 558, 562, 204), (563, 559, 201, 205), (558, 384, 391, 562), (392, 385, 559, 563), (199, 564, 565, 128), (566, 564, 199, 129), (564, 394, 395, 565), (396, 394, 564, 566), (193, 569, 575, 189), (576, 570, 194, 190), (569, 397, 405, 575), (406, 398, 570, 576), (187, 577, 573, 191), (574, 578, 188, 192), (577, 407, 403, 573), (404, 408, 578, 574), (189, 575, 579, 185), (580, 576, 190, 186), (575, 405, 409, 579), (410, 406, 576, 580), (183, 581, 577, 187), (578, 582, 184, 188), (581, 411, 407, 577), (408, 412, 582, 578), (185, 579, 583, 181), (584, 580, 186, 182), (579, 409, 413, 583), (414, 410, 580, 584), (179, 585, 581, 183), (582, 586, 180, 184), (585, 415, 411, 581), (412, 416, 586, 582), (181, 583, 587, 177), (588, 584, 182, 178), (583, 413, 417, 587), (418, 414, 584, 588), (175, 589, 585, 179), (586, 590, 176, 180), (589, 419, 415, 585), (416, 420, 590, 586), (177, 587, 591, 173), (592, 588, 178, 174), (587, 417, 421, 591), (422, 418, 588, 592), (171, 593, 589, 175), (590, 594, 172, 176), (593, 423, 419, 589), (420, 424, 594, 590), (173, 591, 595, 169), (596, 592, 174, 170), (591, 421, 425, 595), (426, 422, 592, 596), (167, 597, 593, 171), (594, 598, 168, 172), (597, 427, 423, 593), (424, 428, 598, 594), (169, 595, 599, 165), (600, 596, 170, 166), (595, 425, 429, 599), (430, 426, 596, 600), (163, 601, 597, 167), (598, 602, 164, 168), (601, 431, 427, 597), (428, 432, 602, 598), (165, 599, 603, 161), (604, 600, 166, 162), (599, 429, 433, 603), (434, 430, 600, 604), (159, 605, 601, 163), (602, 606, 160, 164), (605, 435, 431, 601), (432, 436, 606, 602), (161, 603, 607, 155), (608, 604, 162, 156), (603, 433, 437, 607), (438, 434, 604, 608), (157, 609, 605, 159), (606, 610, 158, 160), (609, 439, 435, 605), (436, 440, 610, 606), (155, 607, 611, 151), (612, 608, 156, 152), (607, 437, 441, 611), (442, 438, 608, 612), (153, 613, 609, 157), (610, 614, 154, 158), (613, 443, 439, 609), (440, 444, 614, 610), (151, 611, 615, 126), (616, 612, 152, 127), (611, 441, 445, 615), (446, 442, 612, 616), (128, 565, 613, 153), (614, 566, 129, 154), (565, 395, 443, 613), (444, 396, 566, 614), (145, 617, 560, 148), (561, 618, 146, 149), (617, 448, 388, 560), (389, 449, 618, 561), (142, 619, 617, 145), (618, 620, 143, 146), (619, 451, 448, 617), (449, 452, 620, 618), (139, 621, 619, 142), (620, 622, 140, 143), (621, 454, 451, 619), (452, 455, 622, 620), (136, 623, 621, 139), (622, 624, 137, 140), (623, 457, 454, 621), (455, 458, 624, 622), (133, 625, 623, 136), (624, 626, 134, 137), (625, 460, 457, 623), (458, 461, 626, 624), (124, 627, 625, 133), (626, 628, 125, 134), (627, 462, 460, 625), (461, 463, 628, 626), (126, 615, 629, 131), (630, 616, 127, 132), (615, 445, 464, 629), (465, 446, 616, 630), (627, 124, 131, 629), (132, 125, 628, 630), (629, 464, 462, 627), (463, 465, 630, 628), (204, 562, 471), (472, 563, 205), (217, 631, 633, 220), (634, 632, 217, 220), (631, 215, 218, 633), (219, 216, 632, 634), (633, 218, 221, 635), (222, 219, 634, 636), (637, 224, 287, 639), (288, 225, 638, 640), (289, 639, 641, 290), (642, 640, 289, 290), (639, 287, 291, 641), (292, 288, 640, 642), (290, 641, 643, 295), (644, 642, 290, 295), (641, 291, 293, 643), (294, 292, 642, 644), (295, 643, 645, 296), (646, 644, 295, 296), (643, 293, 297, 645), (298, 294, 644, 646), (300, 647, 649, 299), (650, 648, 300, 299), (647, 301, 303, 649), (304, 302, 648, 650), (299, 649, 651, 305), (652, 650, 299, 305), (649, 303, 306, 651), (307, 304, 650, 652), (305, 651, 653, 308), (654, 652, 305, 308), (651, 306, 309, 653), (310, 307, 652, 654), (308, 653, 655, 311), (656, 654, 308, 311), (653, 309, 312, 655), (313, 310, 654, 656), (311, 655, 657, 370), (658, 656, 311, 370), (655, 312, 371, 657), (372, 313, 656, 658), (370, 657, 659, 373), (660, 658, 370, 373), (657, 371, 374, 659), (375, 372, 658, 660), (373, 659, 661, 376), (662, 660, 373, 376), (659, 374, 377, 661), (378, 375, 660, 662), (376, 661, 663, 379), (664, 662, 376, 379), (661, 377, 366, 663), (367, 378, 662, 664), (386, 669, 667, 384), (668, 670, 387, 385), (669, 382, 381, 667), (381, 382, 670, 668), (388, 671, 669, 386), (670, 672, 389, 387), (671, 383, 382, 669), (382, 383, 672, 670), (380, 665, 673, 390), (674, 666, 380, 390), (665, 368, 391, 673), (392, 369, 666, 674), (390, 673, 667, 381), (668, 674, 390, 381), (673, 391, 384, 667), (385, 392, 674, 668), (383, 671, 675, 447), (676, 672, 383, 447), (671, 388, 448, 675), (449, 389, 672, 676), (447, 675, 677, 450), (678, 676, 447, 450), (675, 448, 451, 677), (452, 449, 676, 678), (450, 677, 679, 453), (680, 678, 450, 453), (677, 451, 454, 679), (455, 452, 678, 680), (453, 679, 681, 456), (682, 680, 453, 456), (679, 454, 457, 681), (458, 455, 680, 682), (456, 681, 683, 459), (684, 682, 456, 459), (681, 457, 460, 683), (461, 458, 682, 684), (459, 683, 685, 393), (686, 684, 459, 393), (683, 460, 462, 685), (463, 461, 684, 686), (393, 685, 469), (470, 686, 393), (685, 462, 469), (470, 463, 686), (215, 631, 488), (489, 632, 216), (631, 217, 488), (489, 217, 632), (126, 687, 689, 151), (690, 688, 127, 152), (687, 128, 153, 689), (154, 129, 688, 690), (151, 689, 691, 155), (692, 690, 152, 156), (689, 153, 157, 691), (158, 154, 690, 692), (155, 691, 693, 161), (694, 692, 156, 162), (691, 157, 159, 693), (160, 158, 692, 694), (161, 693, 695, 165), (696, 694, 162, 166), (693, 159, 163, 695), (164, 160, 694, 696), (165, 695, 697, 169), (698, 696, 166, 170), (695, 163, 167, 697), (168, 164, 696, 698), (169, 697, 699, 173), (700, 698, 170, 174), (697, 167, 171, 699), (172, 168, 698, 700), (173, 699, 701, 177), (702, 700, 174, 178), (699, 171, 175, 701), (176, 172, 700, 702), (177, 701, 703, 181), (704, 702, 178, 182), (701, 175, 179, 703), (180, 176, 702, 704), (181, 703, 705, 185), (706, 704, 182, 186), (703, 179, 183, 705), (184, 180, 704, 706), (185, 705, 707, 189), (708, 706, 186, 190), (705, 183, 187, 707), (188, 184, 706, 708), (189, 707, 709, 193), (710, 708, 190, 194), (707, 187, 191, 709), (192, 188, 708, 710), (397, 715, 717, 405), (718, 716, 398, 406), (715, 403, 407, 717), (408, 404, 716, 718), (405, 717, 719, 409), (720, 718, 406, 410), (717, 407, 411, 719), (412, 408, 718, 720), (409, 719, 721, 413), (722, 720, 410, 414), (719, 411, 415, 721), (416, 412, 720, 722), (413, 721, 723, 417), (724, 722, 414, 418), (721, 415, 419, 723), (420, 416, 722, 724), (417, 723, 725, 421), (726, 724, 418, 422), (723, 419, 423, 725), (424, 420, 724, 726), (421, 725, 727, 425), (728, 726, 422, 426), (725, 423, 427, 727), (428, 424, 726, 728), (425, 727, 729, 429), (730, 728, 426, 430), (727, 427, 431, 729), (432, 428, 728, 730), (429, 729, 731, 433), (732, 730, 430, 434), (729, 431, 435, 731), (436, 432, 730, 732), (433, 731, 733, 437), (734, 732, 434, 438), (731, 435, 439, 733), (440, 436, 732, 734), (437, 733, 735, 441), (736, 734, 438, 442), (733, 439, 443, 735), (444, 440, 734, 736), (441, 735, 737, 445), (738, 736, 442, 446), (735, 443, 395, 737), (396, 444, 736, 738), (571, 739, 711, 195), (712, 740, 572, 196), (739, 567, 197, 711), (198, 568, 740, 712), (401, 713, 739, 571), (740, 714, 402, 572), (713, 399, 567, 739), (568, 400, 714, 740), (467, 741, 394), (394, 742, 468), (741, 395, 394), (394, 396, 742), (737, 743, 445), (446, 744, 738), (743, 464, 445), (446, 465, 744), (394, 745, 467), (468, 745, 394), (745, 466, 467), (468, 466, 745), (130, 746, 748, 135), (749, 747, 130, 135), (746, 124, 133, 748), (134, 125, 747, 749), (135, 748, 750, 138), (751, 749, 135, 138), (748, 133, 136, 750), (137, 134, 749, 751), (138, 750, 752, 141), (753, 751, 138, 141), (750, 136, 139, 752), (140, 137, 751, 753), (141, 752, 754, 144), (755, 753, 141, 144), (752, 139, 142, 754), (143, 140, 753, 755), (144, 754, 756, 147), (757, 755, 144, 147), (754, 142, 145, 756), (146, 143, 755, 757), (147, 756, 758, 150), (759, 757, 147, 150), (756, 145, 148, 758), (149, 146, 757, 759), (526, 764, 766, 524), (767, 765, 527, 525), (764, 544, 546, 766), (547, 545, 765, 767), (524, 766, 492), (493, 767, 525), (766, 546, 492), (493, 547, 767), (124, 746, 768, 131), (769, 747, 125, 132), (126, 131, 768, 687), (769, 132, 127, 688), (130, 199, 768, 746), (769, 199, 130, 747), (128, 687, 768, 199), (769, 688, 129, 199), (567, 778, 772, 197), (773, 779, 568, 198), (778, 569, 193, 772), (194, 570, 779, 773), (399, 774, 778, 567), (779, 775, 400, 568), (774, 397, 569, 778), (570, 398, 775, 779), (573, 780, 770, 191), (771, 781, 574, 192), (780, 571, 195, 770), (196, 572, 781, 771), (403, 776, 780, 573), (781, 777, 404, 574), (776, 401, 571, 780), (572, 402, 777, 781), (709, 782, 772, 193), (773, 783, 710, 194), (782, 711, 197, 772), (198, 712, 783, 773), (191, 770, 782, 709), (783, 771, 192, 710), (770, 195, 711, 782), (712, 196, 771, 783), (713, 784, 774, 399), (775, 785, 714, 400), (784, 715, 397, 774), (398, 716, 785, 775), (401, 776, 784, 713), (785, 777, 402, 714), (776, 403, 715, 784), (716, 404, 777, 785), (516, 532, 530), (531, 533, 517), (518, 530, 528), (529, 531, 519), (516, 530, 518), (519, 531, 517), (500, 550, 552), (553, 551, 501), (496, 498, 552), (553, 499, 497), (498, 500, 552), (553, 501, 499), (476, 512, 498), (499, 513, 477), (498, 512, 510, 500), (511, 513, 499, 501), (510, 512, 514, 518), (515, 513, 511, 519), (532, 534, 762), (763, 535, 533), (536, 538, 762), (763, 539, 537), (532, 762, 538), (539, 763, 533), (530, 532, 538, 540), (539, 533, 531, 541), (528, 530, 540, 542), (541, 531, 529, 543), (526, 528, 542, 544), (543, 529, 527, 545), (200, 478, 554), (555, 479, 201), (200, 554, 536, 209), (537, 555, 201, 210), (293, 789, 787, 297), (788, 790, 294, 298), (789, 303, 301, 787), (302, 304, 790, 788), (291, 791, 789, 293), (790, 792, 292, 294), (791, 306, 303, 789), (304, 307, 792, 790), (287, 793, 791, 291), (792, 794, 288, 292), (793, 309, 306, 791), (307, 310, 794, 792), (224, 795, 793, 287), (794, 796, 225, 288), (795, 312, 309, 793), (310, 313, 796, 794), (283, 797, 799, 279), (800, 798, 284, 280), (285, 801, 797, 283), (798, 802, 286, 284), (281, 803, 801, 285), (802, 804, 282, 286), (279, 799, 805, 269), (806, 800, 280, 270), (265, 807, 803, 281), (804, 808, 266, 282), (275, 809, 811, 273), (812, 810, 276, 274), (809, 320, 318, 811), (319, 321, 810, 812), (271, 815, 813, 277), (814, 816, 272, 278), (815, 324, 322, 813), (323, 325, 816, 814), (273, 811, 817, 267), (818, 812, 274, 268), (811, 318, 326, 817), (327, 319, 812, 818), (269, 805, 815, 271), (816, 806, 270, 272), (805, 314, 324, 815), (325, 315, 806, 816), (267, 817, 819, 263), (820, 818, 268, 264), (817, 326, 328, 819), (329, 327, 818, 820), (263, 819, 821, 261), (822, 820, 264, 262), (819, 328, 330, 821), (331, 329, 820, 822), (259, 823, 807, 265), (808, 824, 260, 266), (823, 332, 316, 807), (317, 333, 824, 808), (261, 821, 825, 255), (826, 822, 262, 256), (821, 330, 334, 825), (335, 331, 822, 826), (257, 827, 823, 259), (824, 828, 258, 260), (827, 336, 332, 823), (333, 337, 828, 824), (255, 825, 829, 243), (830, 826, 256, 244), (825, 334, 338, 829), (339, 335, 826, 830), (245, 831, 827, 257), (828, 832, 246, 258), (831, 340, 336, 827), (337, 341, 832, 828), (233, 833, 835, 253), (836, 834, 234, 254), (833, 342, 344, 835), (345, 343, 834, 836), (253, 835, 837, 249), (838, 836, 254, 250), (835, 344, 346, 837), (347, 345, 836, 838), (251, 839, 841, 231), (842, 840, 252, 232), (839, 350, 348, 841), (349, 351, 840, 842), (247, 843, 839, 251), (840, 844, 248, 252), (843, 352, 350, 839), (351, 353, 844, 840), (249, 837, 845, 229), (846, 838, 250, 230), (837, 346, 354, 845), (355, 347, 838, 846), (227, 847, 843, 247), (844, 848, 228, 248), (847, 356, 352, 843), (353, 357, 848, 844), (243, 829, 849, 239), (850, 830, 244, 240), (829, 338, 358, 849), (359, 339, 830, 850), (241, 851, 831, 245), (832, 852, 242, 246), (851, 360, 340, 831), (341, 361, 852, 832), (239, 849, 853, 235), (854, 850, 240, 236), (849, 358, 362, 853), (363, 359, 850, 854), (237, 855, 851, 241), (852, 856, 238, 242), (855, 364, 360, 851), (361, 365, 856, 852), (235, 853, 833, 233), (834, 854, 236, 234), (853, 362, 342, 833), (343, 363, 854, 834), (231, 841, 855, 237), (856, 842, 232, 238), (841, 348, 364, 855), (365, 349, 842, 856), (229, 845, 857, 212), (858, 846, 230, 213), (845, 354, 366, 857), (367, 355, 846, 858), (221, 861, 795, 224), (796, 862, 222, 225), (861, 371, 312, 795), (313, 372, 862, 796), (218, 863, 861, 221), (862, 864, 219, 222), (863, 374, 371, 861), (372, 375, 864, 862), (215, 865, 863, 218), (864, 866, 216, 219), (865, 377, 374, 863), (375, 378, 866, 864), (212, 857, 865, 215), (866, 858, 213, 216), (857, 366, 377, 865), (378, 367, 858, 866), (368, 859, 471), (472, 860, 369), (859, 206, 471), (472, 207, 860), (645, 867, 786, 296), (786, 868, 646, 296), (867, 647, 300, 786), (300, 648, 868, 786), (297, 787, 867, 645), (868, 788, 298, 646), (787, 301, 647, 867), (648, 302, 788, 868), (212, 869, 872, 229), (873, 870, 213, 230), (869, 206, 227, 872), (228, 207, 870, 873), (233, 874, 876, 235), (877, 875, 234, 236), (874, 231, 237, 876), (238, 232, 875, 877), (235, 876, 878, 239), (879, 877, 236, 240), (876, 237, 241, 878), (242, 238, 877, 879), (239, 878, 880, 243), (881, 879, 240, 244), (878, 241, 245, 880), (246, 242, 879, 881), (247, 882, 872, 227), (873, 883, 248, 228), (882, 249, 229, 872), (230, 250, 883, 873), (251, 884, 882, 247), (883, 885, 252, 248), (884, 253, 249, 882), (250, 254, 885, 883), (231, 874, 884, 251), (885, 875, 232, 252), (874, 233, 253, 884), (254, 234, 875, 885), (243, 880, 886, 255), (887, 881, 244, 256), (880, 245, 257, 886), (258, 246, 881, 887), (255, 886, 888, 261), (889, 887, 256, 262), (886, 257, 259, 888), (260, 258, 887, 889), (261, 888, 890, 263), (891, 889, 262, 264), (888, 259, 265, 890), (266, 260, 889, 891), (263, 890, 892, 267), (893, 891, 264, 268), (890, 265, 269, 892), (270, 266, 891, 893), (267, 892, 894, 273), (895, 893, 268, 274), (892, 269, 271, 894), (272, 270, 893, 895), (273, 894, 896, 275), (897, 895, 274, 276), (894, 271, 277, 896), (278, 272, 895, 897), (320, 898, 901, 318), (902, 899, 321, 319), (898, 322, 324, 901), (325, 323, 899, 902), (318, 901, 903, 326), (904, 902, 319, 327), (901, 324, 314, 903), (315, 325, 902, 904), (326, 903, 905, 328), (906, 904, 327, 329), (903, 314, 316, 905), (317, 315, 904, 906), (328, 905, 907, 330), (908, 906, 329, 331), (905, 316, 332, 907), (333, 317, 906, 908), (330, 907, 909, 334), (910, 908, 331, 335), (907, 332, 336, 909), (337, 333, 908, 910), (334, 909, 911, 338), (912, 910, 335, 339), (909, 336, 340, 911), (341, 337, 910, 912), (350, 915, 913, 348), (914, 916, 351, 349), (915, 344, 342, 913), (343, 345, 916, 914), (352, 917, 915, 350), (916, 918, 353, 351), (917, 346, 344, 915), (345, 347, 918, 916), (356, 919, 917, 352), (918, 920, 357, 353), (919, 354, 346, 917), (347, 355, 920, 918), (338, 911, 921, 358), (922, 912, 339, 359), (911, 340, 360, 921), (361, 341, 912, 922), (358, 921, 923, 362), (924, 922, 359, 363), (921, 360, 364, 923), (365, 361, 922, 924), (362, 923, 913, 342), (914, 924, 363, 343), (923, 364, 348, 913), (349, 365, 924, 914), (354, 919, 925, 366), (926, 920, 355, 367), (919, 356, 368, 925), (369, 357, 920, 926), (214, 871, 473), (474, 871, 214), (871, 208, 473), (474, 208, 871), (206, 869, 490), (491, 870, 207), (869, 212, 490), (491, 213, 870), (663, 927, 900, 379), (900, 928, 664, 379), (927, 665, 380, 900), (380, 666, 928, 900), (366, 925, 927, 663), (928, 926, 367, 664), (925, 368, 665, 927), (666, 369, 926, 928), (813, 929, 896, 277), (897, 930, 814, 278), (929, 809, 275, 896), (276, 810, 930, 897), (322, 898, 929, 813), (930, 899, 323, 814), (898, 320, 809, 929), (810, 321, 899, 930), (150, 484, 202, 211), (202, 485, 150, 211), (150, 758, 482, 484), (483, 759, 150, 485), (202, 484, 514, 486), (515, 485, 202, 487), (480, 536, 762), (763, 537, 481), (482, 758, 762, 534), (763, 759, 483, 535), (480, 762, 758, 760), (759, 763, 481, 761), (148, 480, 760, 758), (761, 481, 149, 759), (932, 220, 633), (634, 220, 933), (635, 932, 633), (634, 933, 636), (932, 223, 220), (220, 223, 933), (932, 635, 936, 938), (937, 636, 933, 939), (223, 932, 938, 931), (939, 933, 223, 931), (938, 936, 637, 934), (638, 937, 939, 935), (931, 938, 934, 226), (935, 939, 931, 226), (936, 221, 224), (225, 222, 937), (637, 936, 224), (225, 937, 638), (936, 635, 221), (222, 636, 937), (934, 639, 289), (289, 640, 935), (226, 934, 289), (289, 935, 226), (934, 637, 639), (640, 638, 935), (356, 847, 368), (369, 848, 357), (206, 859, 368, 227), (369, 860, 207, 228), (227, 368, 847), (848, 369, 228), (368, 471, 562), (563, 472, 369), (368, 562, 391), (392, 563, 369), (464, 743, 467), (468, 744, 465), (467, 743, 737), (738, 744, 468), (395, 741, 467, 737), (468, 742, 396, 738), (148, 940, 480), (481, 941, 149), (940, 536, 480), (481, 537, 941), (536, 940, 209), (210, 941, 537), (940, 148, 209), (210, 149, 941), (797, 801, 803, 799), (799, 803, 805), (316, 805, 803, 807), (314, 805, 316), (798, 800, 804, 802), (317, 808, 804), (315, 317, 804, 800), (315, 800, 806)])
me_sue_join__001.polygons.foreach_set('use_smooth', [True] * 1026)
me_sue_join__001.polygons.foreach_set('material_index', [3, 3, 3, 3, 3, 3, 3, 3, 3, 3, 3, 3, 3, 3, 3, 3, 3, 3, 3, 3, 3, 3, 3, 3, 3, 3, 3, 3, 3, 3, 3, 3, 3, 3, 3, 3, 3, 3, 3, 3, 3, 3, 3, 3, 3, 3, 3, 3, 3, 3, 3, 3, 3, 3, 3, 3, 3, 3, 3, 3, 3, 3, 3, 3, 3, 3, 3, 3, 3, 3, 3, 3, 3, 3, 3, 3, 3, 3, 3, 3, 3, 3, 3, 3, 3, 3, 3, 3, 3, 3, 3, 3, 3, 3, 3, 3, 3, 3, 3, 3, 3, 3, 3, 3, 3, 3, 3, 3, 3, 3, 3, 3, 3, 3, 3, 3, 3, 3, 3, 3, 3, 3, 3, 3, 3, 3, 3, 3, 3, 3, 3, 3, 0, 0, 0, 0, 2, 2, 2, 2, 2, 2, 2, 2, 1, 1, 0, 0, 1, 1, 1, 1, 1, 1, 1, 1, 1, 1, 1, 1, 1, 1, 1, 1, 1, 1, 1, 1, 1, 1, 1, 1, 1, 1, 1, 1, 1, 1, 1, 1, 1, 1, 1, 1, 1, 1, 1, 1, 1, 1, 1, 1, 1, 1, 1, 1, 1, 1, 1, 1, 1, 1, 1, 1, 1, 1, 1, 1, 1, 1, 1, 1, 1, 1, 1, 1, 1, 1, 1, 1, 1, 1, 1, 1, 1, 1, 1, 1, 1, 1, 1, 1, 1, 1, 1, 1, 2, 2, 2, 2, 0, 1, 1, 1, 0, 0, 1, 1, 2, 2, 2, 2, 2, 2, 2, 2, 2, 2, 2, 2, 2, 2, 2, 2, 2, 2, 2, 2, 2, 2, 2, 2, 2, 2, 2, 2, 2, 2, 2, 2, 2, 2, 2, 2, 2, 2, 2, 2, 2, 2, 2, 2, 2, 2, 2, 2, 2, 2, 2, 2, 2, 2, 2, 2, 2, 2, 2, 2, 2, 2, 2, 2, 2, 2, 2, 2, 2, 2, 2, 2, 2, 2, 2, 2, 2, 2, 2, 2, 1, 1, 1, 1, 1, 1, 1, 1, 1, 1, 1, 1, 2, 2, 2, 2, 2, 2, 2, 2, 2, 2, 2, 2, 2, 2, 2, 2, 2, 2, 2, 2, 1, 1, 0, 0, 0, 0, 0, 0, 0, 0, 0, 0, 0, 0, 0, 0, 0, 0, 0, 0, 0, 0, 0, 0, 0, 0, 0, 0, 0, 0, 0, 0, 0, 0, 0, 0, 0, 0, 0, 0, 0, 0, 0, 0, 0, 0, 0, 0, 0, 0, 1, 1, 1, 1, 1, 1, 1, 1, 1, 1, 1, 1, 1, 1, 1, 1, 1, 1, 1, 1, 1, 1, 1, 1, 1, 1, 1, 1, 1, 1, 1, 1, 2, 2, 2, 2, 2, 2, 2, 2, 2, 2, 2, 2, 2, 2, 2, 2, 0, 0, 0, 0, 2, 2, 2, 2, 2, 2, 2, 2, 2, 2, 2, 2, 2, 2, 2, 2, 2, 2, 2, 2, 2, 2, 2, 2, 2, 2, 2, 2, 2, 2, 2, 2, 2, 2, 2, 2, 2, 2, 2, 2, 0, 0, 0, 0, 1, 1, 1, 1, 2, 2, 2, 2, 2, 2, 2, 2, 2, 2, 2, 2, 2, 2, 2, 2, 2, 2, 2, 2, 2, 2, 2, 2, 2, 2, 2, 2, 2, 2, 2, 2, 2, 2, 2, 2, 2, 2, 2, 2, 1, 1, 1, 1, 1, 1, 1, 1, 2, 2, 2, 2, 2, 2, 2, 2, 2, 2, 2, 2, 2, 2, 2, 2, 2, 2, 2, 2, 2, 2, 2, 2, 1, 1, 1, 1, 1, 1, 1, 1, 1, 1, 1, 1, 1, 1, 1, 1, 1, 1, 1, 1, 2, 2, 2, 2, 2, 2, 2, 2, 1, 1, 1, 1, 1, 1, 1, 1, 1, 1, 1, 1, 1, 1, 1, 1, 1, 1, 1, 1, 1, 1, 1, 1, 1, 1, 1, 1, 1, 1, 1, 1, 1, 1, 1, 1, 1, 1, 1, 1, 1, 1, 1, 1, 1, 1, 1, 1, 1, 1, 1, 1, 1, 1, 1, 1, 1, 1, 1, 1, 1, 1, 1, 1, 1, 1, 0, 0, 0, 0, 0, 0, 0, 0, 0, 0, 0, 0, 0, 0, 0, 0, 0, 0, 0, 0, 0, 0, 0, 0, 0, 0, 0, 0, 0, 0, 0, 0, 0, 0, 0, 0, 0, 0, 0, 0, 0, 0, 0, 0, 0, 0, 0, 0, 0, 0, 0, 0, 0, 0, 0, 0, 0, 0, 0, 0, 0, 0, 0, 0, 0, 0, 0, 0, 0, 0, 0, 0, 0, 0, 0, 0, 0, 0, 0, 0, 0, 0, 0, 0, 1, 0, 1, 1, 1, 1, 1, 1, 1, 1, 0, 0, 0, 0, 0, 0, 0, 0, 0, 0, 0, 0, 0, 0, 0, 0, 0, 0, 0, 0, 0, 0, 0, 0, 1, 1, 1, 1, 0, 0, 0, 0, 0, 0, 0, 0, 0, 0, 0, 0, 1, 1, 1, 1, 1, 1, 1, 1, 0, 0, 0, 0, 0, 0, 0, 0, 1, 1, 1, 1, 0, 0, 0, 0, 0, 0, 0, 0, 0, 0, 0, 0, 1, 1, 1, 1, 0, 0, 0, 0, 0, 0, 0, 0, 0, 0, 0, 0, 0, 0, 0, 0, 0, 0, 0, 0, 0, 0, 0, 0, 0, 0, 0, 0, 0, 0, 0, 0, 0, 0, 0, 0, 0, 0, 0, 0, 0, 0, 0, 0, 0, 0, 0, 0, 0, 0, 0, 0, 0, 0, 0, 0, 0, 0, 0, 0, 0, 0, 0, 0, 1, 1, 1, 1, 0, 0, 0, 0, 0, 0, 0, 0, 0, 0, 0, 0, 1, 1, 1, 1, 1, 1, 1, 1, 1, 1, 1, 1, 1, 1, 1, 1, 1, 1, 1, 1, 0, 0, 0, 0, 0, 0, 0, 0, 1, 1, 1, 1, 1, 1, 1, 1, 1, 1, 1, 1, 1, 1, 0, 0, 0, 0, 0, 0, 0, 0, 0, 0, 0, 0, 0, 0, 0, 0, 0, 0, 0, 0, 0, 0, 0, 0, 0, 0, 1, 1, 1, 1, 1, 1, 1, 1, 1, 1, 2, 2, 2, 2, 2, 2, 1, 1, 1, 1, 1, 1, 1, 1, 0, 0, 0, 0, 0, 0, 0, 0])
me_sue_join__001.materials.append(mat_skin_001)
me_sue_join__001.materials.append(mat_shirt_001)
me_sue_join__001.materials.append(mat_pants_001)
me_sue_join__001.materials.append(mat_hair_001)
me_sue_join__001.use_remesh_preserve_volume = False
me_sue_join__001.use_remesh_preserve_attributes = False
me_sue_join__001.use_mirror_vertex_groups = False
me_sue_join__001.update()
arm_suearmature_001 = bpy.data.armatures.new('SueArmature.001')  # bones are not reproduced

# ---- objects
ob_lamp_001 = bpy.data.objects.new('Lamp.001', light_lamp_001)
ob_lamp = bpy.data.objects.new('Lamp', light_lamp)
ob_3d_cam_rig = bpy.data.objects.new('3D_Cam_Rig', None)
ob_focal_plane = bpy.data.objects.new('Focal_Plane', None)
ob_cam_right = bpy.data.objects.new('Cam_Right', cam_camera)
ob_cam_left = bpy.data.objects.new('Cam_Left', cam_camera)
ob_cam_center = bpy.data.objects.new('Cam_Center', cam_camera)
ob_suearmature = bpy.data.objects.new('SueArmature', arm_suearmature_001)
ob_sue_join = bpy.data.objects.new('Sue(join)', me_sue_join__001)

# ---- transforms, parenting, visibility, modifiers, constraints
ob_lamp_001.location = (-4.061, 3.875, -8.138)
ob_lamp_001.rotation_euler = (3.225, -0.5181, -2.814)
ob_lamp_001.empty_display_type = 'ARROWS'
ob_lamp_001.lineart.crease_threshold = 0.0
ob_lamp.location = (2.111, 5.792, 2.387)
ob_lamp.rotation_euler = (0.4382, 0.877, -0.197)
ob_lamp.empty_display_type = 'ARROWS'
ob_lamp.lineart.crease_threshold = 0.0
ob_3d_cam_rig.location = (0.0, 0.0, 0.0)
ob_3d_cam_rig.empty_display_type = 'CIRCLE'
ob_3d_cam_rig.empty_display_size = 0.5
ob_3d_cam_rig.empty_image_offset = (0.0, 0.0)
ob_3d_cam_rig.lineart.crease_threshold = 0.0
ob_focal_plane.parent = ob_3d_cam_rig
ob_focal_plane.location = (0.0, 4.666, 0.0)
ob_focal_plane.scale = (0.9555, 0.9555, 0.9555)
ob_focal_plane.lock_location = (True, False, True)
ob_focal_plane.empty_image_offset = (0.0, 0.0)
ob_focal_plane.lineart.crease_threshold = 0.0
ob_cam_right.parent = ob_3d_cam_rig
ob_cam_right.location = (0.0325, 0.0, 0.0)
ob_cam_right.rotation_euler = (-4.712, -0.0, 0.0)
ob_cam_right.empty_display_type = 'ARROWS'
ob_cam_right.lineart.crease_threshold = 0.0
_c = ob_cam_right.constraints.new('TRACK_TO'); _c.name = 'AutoTrack'
_c.owner_space = 'LOCAL'
_c.target_space = 'LOCAL'
_c.target = ob_focal_plane
ob_cam_left.parent = ob_3d_cam_rig
ob_cam_left.location = (-0.0325, 0.0, 0.0)
ob_cam_left.rotation_euler = (-4.712, -0.0, 0.0)
ob_cam_left.empty_display_type = 'ARROWS'
ob_cam_left.lineart.crease_threshold = 0.0
_c = ob_cam_left.constraints.new('TRACK_TO'); _c.name = 'AutoTrack'
_c.owner_space = 'LOCAL'
_c.target_space = 'LOCAL'
_c.target = ob_focal_plane
ob_cam_center.parent = ob_3d_cam_rig
ob_cam_center.location = (0.0, 0.0, 0.0)
ob_cam_center.rotation_euler = (-4.712, -0.0, 0.0)
ob_cam_center.empty_display_type = 'ARROWS'
ob_cam_center.lineart.crease_threshold = 0.0
ob_suearmature.location = (0.02836, 6.942, 0.05402)
ob_suearmature.rotation_euler = (0.0, 0.0, 8.437e-05)
ob_suearmature.scale = (0.4778, 0.4778, 0.4778)
ob_suearmature.lineart.crease_threshold = 0.0
ob_sue_join.parent = ob_suearmature
ob_sue_join.matrix_parent_inverse = Matrix(((2.093, 0.0, 0.0, 0.005045), (0.0, 2.093, 0.0, -0.3022), (0.0, 0.0, 2.093, -1.55), (0.0, 0.0, 0.0, 1.0)))
ob_sue_join.location = (0.0, 0.0, 0.8509)
ob_sue_join.scale = (0.07424, 0.07424, 0.07424)
ob_sue_join.lineart.crease_threshold = 0.0
_vg = ob_sue_join.vertex_groups.new(name='Torso')
for _i, _w in zip([124, 125, 130, 133, 134, 135, 136, 137, 138, 139, 140, 141, 142, 143, 144, 145, 146, 147, 148, 149, 150, 200, 201, 202, 203, 204, 205, 206, 207, 208, 209, 210, 211, 214, 215, 216, 217, 220, 227, 228, 352, 353, 356, 357, 368, 369, 370, 373, 374, 375, 376, 377, 378, 379, 380, 381, 382, 383, 384, 385, 386, 387, 388, 389, 390, 391, 392, 393, 394, 447, 448, 449, 450, 451, 452, 453, 454, 455, 456, 457, 458, 459, 460, 461, 462, 463, 464, 465, 466, 467, 468, 469, 470, 471, 472, 473, 474, 475, 476, 477, 478, 479, 480, 481, 482, 483, 484, 485, 486, 487, 488, 489, 490, 491, 492, 493, 494, 495, 496, 497, 498, 499, 500, 501, 502, 503, 504, 505, 506, 507, 508, 509, 510, 511, 512, 513, 514, 515, 516, 517, 518, 519, 520, 521, 522, 523, 524, 525, 526, 527, 528, 529, 530, 531, 532, 533, 534, 535, 536, 537, 538, 539, 540, 541, 542, 543, 544, 545, 546, 547, 548, 549, 550, 551, 552, 553, 554, 555, 556, 557, 558, 559, 560, 561, 562, 563, 617, 618, 619, 620, 621, 622, 623, 624, 625, 626, 627, 628, 631, 632, 633, 634, 659, 660, 661, 662, 663, 664, 665, 666, 667, 668, 669, 670, 671, 672, 673, 674, 675, 676, 677, 678, 679, 680, 681, 682, 683, 684, 685, 686, 741, 742, 745, 746, 747, 748, 749, 750, 751, 752, 753, 754, 755, 756, 757, 758, 759, 760, 761, 762, 763, 764, 765, 766, 767, 768, 769, 843, 844, 847, 848, 859, 860, 869, 870, 871, 900, 919, 920, 925, 926, 927, 928, 940, 941], [0.1239, 0.1155, 0.1563, 0.3415, 0.3353, 0.7064, 0.7102, 0.7209, 0.8723, 0.8441, 0.8566, 0.9214, 0.9329, 0.9412, 0.9536, 0.9417, 0.9476, 0.9567, 0.896, 0.9021, 0.9286, 0.7899, 0.7899, 0.9157, 0.8618, 0.6816, 0.6735, 0.2698, 0.2548, 0.7974, 0.8329, 0.8354, 0.9222, 0.7405, 0.00311, 0.0007144, 0.5904, 0.0697, 0.1195, 0.1186, 0.06462, 0.0637, 0.1692, 0.1651, 0.2978, 0.2875, 0.02135, 0.227, 0.09431, 0.09375, 0.406, 0.1359, 0.1347, 0.5758, 0.7132, 0.8747, 0.9065, 0.9387, 0.7637, 0.771, 0.8306, 0.8384, 0.8863, 0.8943, 0.8051, 0.6137, 0.6179, 0.2706, 0.0189, 0.9683, 0.9398, 0.9472, 0.9675, 0.9279, 0.9362, 0.9435, 0.8467, 0.8575, 0.8975, 0.7065, 0.7155, 0.7689, 0.3986, 0.3947, 0.1711, 0.1664, 0.06376, 0.06095, 0.09767, 0.07087, 0.06987, 0.1291, 0.1279, 0.5767, 0.5602, 0.7027, 0.7023, 0.8356, 0.5879, 0.5797, 0.7359, 0.7323, 0.8859, 0.892, 0.9152, 0.9208, 0.9161, 0.9182, 0.8688, 0.8699, 0.1826, 0.1697, 0.1354, 0.1215, 0.8304, 0.8354, 0.8234, 0.8275, 0.7891, 0.7895, 0.677, 0.6732, 0.7432, 0.7428, 0.7701, 0.7712, 0.7953, 0.7978, 0.8078, 0.811, 0.7996, 0.8021, 0.796, 0.798, 0.7802, 0.7816, 0.8841, 0.8864, 0.8784, 0.8815, 0.858, 0.8622, 0.8473, 0.8524, 0.838, 0.844, 0.8446, 0.8511, 0.8578, 0.866, 0.8701, 0.8793, 0.8824, 0.8915, 0.895, 0.9029, 0.9084, 0.915, 0.8687, 0.8739, 0.864, 0.8695, 0.8599, 0.8656, 0.8562, 0.8621, 0.8525, 0.8587, 0.8378, 0.8432, 0.816, 0.8193, 0.8076, 0.8099, 0.7986, 0.8, 0.7789, 0.7784, 0.8427, 0.8517, 0.7849, 0.7931, 0.8969, 0.906, 0.6508, 0.6551, 0.9415, 0.9501, 0.9276, 0.9377, 0.8477, 0.8607, 0.7133, 0.7246, 0.3512, 0.3441, 0.1266, 0.1174, 0.2323, 0.228, 0.05501, 0.05387, 0.1473, 0.1469, 0.2281, 0.2268, 0.226, 0.2232, 0.5595, 0.5605, 0.8338, 0.8387, 0.8778, 0.8827, 0.9187, 0.9235, 0.7416, 0.7454, 0.9581, 0.9622, 0.9554, 0.9601, 0.9132, 0.9208, 0.841, 0.8509, 0.6634, 0.6732, 0.2211, 0.2206, 0.01343, 0.01278, 0.06597, 0.1714, 0.1651, 0.635, 0.6437, 0.8312, 0.8395, 0.901, 0.9074, 0.9465, 0.9504, 0.9511, 0.9544, 0.9176, 0.9231, 0.9041, 0.9098, 0.8874, 0.8946, 0.8494, 0.8559, 0.8411, 0.847, 0.01223, 0.01063, 0.00388, 0.00419, 0.1487, 0.1483, 0.4208, 0.3928, 0.06258, 0.05878, 0.7647, 0.6438, 0.04473, 0.04286, 0.1021, 0.1006, 0.3615, 0.3595, 0.8773, 0.8826]): _vg.add([_i], _w, 'REPLACE')
_vg = ob_sue_join.vertex_groups.new(name='Left')
for _i, _w in zip([124, 125, 126, 128, 129, 130, 131, 133, 134, 135, 136, 138, 139, 141, 142, 199, 393, 394, 395, 396, 445, 451, 453, 454, 456, 457, 459, 460, 461, 462, 463, 464, 465, 466, 467, 468, 469, 470, 564, 565, 566, 615, 619, 621, 623, 625, 627, 629, 679, 681, 682, 683, 684, 685, 686, 687, 688, 737, 738, 741, 742, 743, 744, 745, 746, 747, 748, 749, 750, 751, 752, 753, 754, 768, 769], [0.7147, 0.007564, 0.09419, 0.1294, 0.1268, 0.6844, 0.4923, 0.587, 0.01779, 0.2085, 0.2517, 0.08116, 0.1296, 0.04057, 0.03643, 0.3542, 0.5077, 0.2956, 0.1002, 0.1001, 0.07035, 0.04209, 0.009784, 0.1219, 0.06012, 0.2418, 0.1471, 0.5003, 0.01537, 0.5523, 0.05372, 0.3871, 0.01475, 0.4886, 0.5453, 0.121, 0.6182, 0.1289, 0.2707, 0.09808, 0.1001, 0.05781, 0.0471, 0.1258, 0.2469, 0.5728, 0.6901, 0.4649, 0.06173, 0.1203, 0.01984, 0.2632, 0.06575, 0.6008, 0.1385, 0.1243, 0.01817, 0.08035, 0.01001, 0.2669, 0.1393, 0.1728, 0.01645, 0.384, 0.7387, 0.1145, 0.3122, 0.08709, 0.1369, 0.04005, 0.07403, 0.006415, 0.008177, 0.7374, 0.0782]): _vg.add([_i], _w, 'REPLACE')
_vg = ob_sue_join.vertex_groups.new(name='FemurLeft')
for _i, _w in zip([124, 126, 128, 129, 130, 131, 133, 136, 151, 153, 155, 157, 159, 161, 163, 165, 167, 169, 173, 199, 393, 394, 395, 396, 421, 425, 427, 429, 431, 433, 435, 437, 439, 441, 443, 445, 457, 460, 462, 464, 466, 467, 468, 469, 470, 564, 565, 566, 591, 595, 597, 599, 601, 603, 605, 607, 609, 611, 613, 615, 623, 625, 627, 629, 683, 685, 686, 687, 689, 691, 693, 695, 697, 725, 727, 729, 731, 733, 735, 737, 738, 741, 742, 743, 745, 746, 768, 769], [0.1506, 0.8946, 0.737, 0.1047, 0.003727, 0.4828, 0.05869, 0.002605, 0.9933, 0.9814, 0.9829, 0.9689, 0.837, 0.8668, 0.6562, 0.6728, 0.1615, 0.1619, 0.0006581, 0.2745, 0.05236, 0.3004, 0.7647, 0.1086, 0.002278, 0.1185, 0.1145, 0.3547, 0.3605, 0.7245, 0.6999, 0.9653, 0.9391, 0.9937, 0.9841, 0.9113, 0.02499, 0.08387, 0.2489, 0.5283, 0.1434, 0.2996, 0.05155, 0.1815, 0.02481, 0.3567, 0.7787, 0.1107, 0.001824, 0.1347, 0.1184, 0.4227, 0.4236, 0.7943, 0.7605, 0.978, 0.955, 0.9955, 0.9854, 0.936, 0.008575, 0.06526, 0.173, 0.5093, 0.03319, 0.1172, 0.001431, 0.8409, 0.9885, 0.9812, 0.9047, 0.7517, 0.1196, 0.002389, 0.1147, 0.3285, 0.6775, 0.9442, 0.991, 0.8771, 0.0004711, 0.5468, 0.1237, 0.7765, 0.2183, 0.05863, 0.1839, 0.01493]): _vg.add([_i], _w, 'REPLACE')
_vg = ob_sue_join.vertex_groups.new(name='Bone.004')
for _i, _w in zip([157, 159, 161, 163, 165, 167, 169, 171, 173, 175, 177, 179, 181, 183, 185, 187, 189, 403, 405, 407, 409, 411, 413, 415, 417, 419, 421, 423, 425, 427, 429, 431, 433, 435, 437, 439, 573, 575, 577, 579, 581, 583, 585, 587, 589, 591, 593, 595, 597, 599, 601, 603, 605, 609, 693, 695, 697, 699, 701, 703, 705, 707, 717, 719, 721, 723, 725, 727, 729, 731, 733], [0.008424, 0.1626, 0.1331, 0.3436, 0.3271, 0.8384, 0.8381, 0.979, 0.9747, 0.9973, 0.9964, 0.9974, 0.9988, 0.9129, 0.9539, 0.1617, 0.1329, 0.009663, 0.09784, 0.1599, 0.9545, 0.9169, 0.9979, 0.9965, 0.9946, 0.9952, 0.9738, 0.9766, 0.8815, 0.8855, 0.6453, 0.6393, 0.2754, 0.2999, 0.01873, 0.05969, 0.02314, 0.1282, 0.165, 0.9564, 0.9177, 0.9984, 0.9969, 0.9956, 0.9965, 0.9741, 0.979, 0.8653, 0.8816, 0.5772, 0.5762, 0.2057, 0.2393, 0.03741, 0.09506, 0.2482, 0.8804, 0.9909, 0.9994, 0.9992, 0.9111, 0.1405, 0.11, 0.9253, 0.9962, 0.9943, 0.9737, 0.8853, 0.6714, 0.3224, 0.0553]): _vg.add([_i], _w, 'REPLACE')
_vg = ob_sue_join.vertex_groups.new(name='Bone.005')
for _i, _w in zip([183, 185, 187, 189, 191, 193, 397, 399, 401, 403, 405, 407, 409, 411, 569, 573, 575, 577, 579, 581, 705, 707, 713, 715, 717, 719, 774, 776, 778, 780, 784], [0.06874, 0.02966, 0.5473, 0.5977, 0.05525, 0.00215, 0.6993, 0.2067, 0.3447, 0.8221, 0.8549, 0.7884, 0.03735, 0.07478, 0.1665, 0.185, 0.7095, 0.7011, 0.0315, 0.06971, 0.03715, 0.2761, 0.4891, 0.8993, 0.8744, 0.07254, 0.3176, 0.6538, 0.05091, 0.08379, 0.5487]): _vg.add([_i], _w, 'REPLACE')
_vg = ob_sue_join.vertex_groups.new(name='Bone.006')
for _i, _w in zip([187, 189, 191, 193, 195, 197, 397, 399, 401, 403, 405, 407, 567, 569, 571, 573, 575, 577, 705, 707, 709, 711, 713, 715, 739, 770, 772, 774, 776, 778, 780, 782, 784], [0.291, 0.2693, 0.9283, 0.9658, 1.0, 0.9978, 0.2831, 0.7897, 0.6498, 0.1481, 0.04461, 0.05163, 0.9831, 0.8093, 0.9735, 0.7784, 0.1623, 0.1339, 0.04058, 0.5834, 0.9968, 1.0, 0.5105, 0.09074, 0.996, 1.008, 0.9982, 0.6755, 0.3349, 0.9416, 0.9018, 1.003, 0.4497]): _vg.add([_i], _w, 'REPLACE')
_vg = ob_sue_join.vertex_groups.new(name='Rigth')
for _i, _w in zip([125, 127, 128, 129, 130, 132, 134, 135, 137, 138, 140, 143, 199, 393, 394, 446, 452, 455, 456, 458, 459, 461, 463, 465, 466, 467, 468, 469, 470, 616, 620, 622, 624, 626, 628, 630, 680, 682, 684, 685, 686, 688, 738, 741, 742, 744, 745, 747, 749, 751, 753, 769], [0.7096, 0.0879, 0.006342, 0.02126, 0.1059, 0.4873, 0.5732, 0.06359, 0.2298, 0.01877, 0.1118, 0.01727, 0.08671, 0.1172, 0.06983, 0.05938, 0.02509, 0.1064, 0.002829, 0.2229, 0.05106, 0.4868, 0.5223, 0.3668, 0.1274, 0.01419, 0.4584, 0.0162, 0.5263, 0.05295, 0.02822, 0.1096, 0.2295, 0.5706, 0.6954, 0.4653, 0.04021, 0.09096, 0.2116, 0.01861, 0.5005, 0.1023, 0.05455, 0.01283, 0.1598, 0.1453, 0.1141, 0.6555, 0.2404, 0.09998, 0.05189, 0.6752]): _vg.add([_i], _w, 'REPLACE')
_vg = ob_sue_join.vertex_groups.new(name='FemurRight')
for _i, _w in zip([125, 127, 128, 129, 130, 132, 134, 152, 154, 156, 158, 160, 162, 164, 166, 168, 170, 172, 174, 199, 393, 394, 395, 396, 422, 424, 426, 428, 430, 432, 434, 436, 438, 440, 442, 444, 446, 458, 461, 463, 465, 466, 467, 468, 469, 470, 564, 565, 566, 592, 594, 596, 598, 600, 602, 604, 606, 608, 610, 612, 614, 616, 624, 626, 628, 630, 684, 685, 686, 688, 690, 692, 694, 696, 698, 726, 728, 730, 732, 734, 736, 737, 738, 741, 742, 744, 745, 747, 768, 769], [0.142, 0.894, 0.1002, 0.7275, 0.00239, 0.4827, 0.0534, 0.9928, 0.9793, 0.9844, 0.9712, 0.8737, 0.9015, 0.7271, 0.7473, 0.2099, 0.2216, 0.005682, 0.02746, 0.2702, 0.05176, 0.2994, 0.1072, 0.7632, 0.03531, 0.02198, 0.2104, 0.2058, 0.7351, 0.7124, 0.897, 0.868, 0.9875, 0.9704, 0.9956, 0.9864, 0.916, 0.01803, 0.07885, 0.2443, 0.528, 0.1428, 0.05189, 0.299, 0.02558, 0.1794, 0.3524, 0.106, 0.7703, 0.03234, 0.01063, 0.2178, 0.1998, 0.747, 0.7162, 0.9057, 0.8717, 0.9869, 0.9706, 0.996, 0.9851, 0.9391, 0.001242, 0.05936, 0.1624, 0.5079, 0.02721, 0.002198, 0.1143, 0.8343, 0.9862, 0.9757, 0.8866, 0.7347, 0.1887, 0.03592, 0.2197, 0.7544, 0.8945, 0.984, 0.9943, 0.00134, 0.8807, 0.1229, 0.5456, 0.781, 0.2176, 0.0547, 0.01333, 0.1837]): _vg.add([_i], _w, 'REPLACE')
_vg = ob_sue_join.vertex_groups.new(name='Bone.009')
for _i, _w in zip([158, 160, 162, 164, 166, 168, 170, 172, 174, 176, 178, 180, 182, 184, 186, 188, 190, 398, 400, 402, 404, 406, 408, 410, 412, 414, 416, 418, 420, 422, 424, 426, 428, 430, 432, 434, 436, 440, 570, 576, 578, 580, 582, 584, 586, 588, 590, 592, 594, 596, 598, 600, 602, 604, 606, 610, 694, 696, 698, 700, 702, 704, 706, 708, 714, 716, 718, 720, 722, 724, 726, 728, 730, 732, 775, 777, 785], [0.002987, 0.1258, 0.09835, 0.2727, 0.2527, 0.79, 0.7784, 0.9721, 0.9612, 0.9969, 0.9939, 0.9991, 0.997, 0.9553, 0.9136, 0.05977, 0.1259, 0.08409, 0.03837, 0.01632, 0.067, 0.2146, 0.1631, 0.921, 0.9634, 0.9969, 0.9983, 0.9917, 0.9939, 0.9573, 0.964, 0.7896, 0.7942, 0.2649, 0.2875, 0.1029, 0.1317, 0.006723, 0.03506, 0.1592, 0.07795, 0.9184, 0.9641, 0.9968, 0.9988, 0.993, 0.996, 0.9588, 0.9697, 0.7821, 0.8002, 0.253, 0.2836, 0.09425, 0.1279, 0.00585, 0.113, 0.2651, 0.8113, 0.9788, 0.9981, 0.9983, 0.8977, 0.06778, 0.05711, 0.1565, 0.447, 0.9512, 0.9975, 0.992, 0.957, 0.7803, 0.2455, 0.1054, 0.05832, 0.04404, 0.09078]): _vg.add([_i], _w, 'REPLACE')
_vg = ob_sue_join.vertex_groups.new(name='Bone.010')
for _i, _w in zip([184, 186, 188, 190, 192, 194, 398, 400, 402, 404, 406, 408, 410, 412, 568, 570, 572, 574, 576, 578, 580, 582, 706, 708, 710, 714, 716, 718, 720, 740, 775, 777, 779, 781, 785], [0.03745, 0.08297, 0.9262, 0.7857, 0.192, 0.1347, 0.8039, 0.71, 0.8025, 0.8973, 0.7749, 0.832, 0.0779, 0.02255, 0.1502, 0.6145, 0.1417, 0.8726, 0.8284, 0.9156, 0.08045, 0.02082, 0.09473, 0.8288, 0.006551, 0.8339, 0.7901, 0.5459, 0.04639, 0.0566, 0.7808, 0.874, 0.2868, 0.5031, 0.8296]): _vg.add([_i], _w, 'REPLACE')
_vg = ob_sue_join.vertex_groups.new(name='Bone.011')
for _i, _w in zip([190, 192, 194, 196, 198, 398, 400, 402, 404, 568, 570, 572, 574, 708, 710, 712, 714, 716, 740, 771, 773, 775, 777, 779, 781, 783, 785], [0.08839, 0.8043, 0.8579, 1.007, 0.9792, 0.112, 0.2458, 0.1644, 0.0214, 0.8405, 0.343, 0.8579, 0.1211, 0.1034, 0.972, 1.0, 0.109, 0.05335, 0.9411, 1.06, 0.9898, 0.1609, 0.07901, 0.6944, 0.4958, 1.007, 0.07964]): _vg.add([_i], _w, 'REPLACE')
_vg = ob_sue_join.vertex_groups.new(name='ShoulderLeft')
for _i, _w in zip([148, 200, 203, 204, 206, 208, 209, 212, 214, 215, 217, 218, 220, 221, 223, 224, 227, 312, 352, 354, 356, 366, 368, 370, 371, 373, 374, 375, 376, 377, 378, 379, 380, 381, 384, 386, 388, 390, 391, 471, 473, 474, 475, 476, 478, 480, 482, 484, 486, 487, 488, 490, 492, 494, 496, 498, 500, 502, 504, 506, 508, 510, 512, 513, 514, 516, 518, 520, 522, 524, 526, 528, 530, 532, 534, 536, 538, 540, 542, 544, 546, 548, 550, 552, 554, 556, 558, 560, 562, 631, 632, 633, 634, 635, 657, 658, 659, 660, 661, 662, 663, 664, 665, 666, 667, 669, 671, 673, 674, 758, 760, 762, 764, 766, 795, 845, 847, 857, 859, 861, 863, 865, 869, 871, 872, 900, 917, 919, 925, 927, 928, 932, 936, 940], [0.02451, 0.08252, 0.03447, 0.127, 0.3088, 0.06727, 0.06484, 0.0626, 0.09484, 0.9147, 0.1556, 0.828, 0.115, 0.1956, 0.01124, 0.04786, 0.1271, 0.008344, 0.05433, 0.01692, 0.1367, 0.2065, 0.234, 0.08296, 0.231, 0.2973, 0.6329, 0.07748, 0.2586, 0.5532, 0.06772, 0.163, 0.09933, 0.02011, 0.08338, 0.05913, 0.0258, 0.0595, 0.1382, 0.1704, 0.1595, 0.01832, 0.05285, 0.1728, 0.1059, 0.03475, 0.007952, 0.002344, 0.04037, 0.01631, 0.6107, 0.4475, 0.06948, 0.0723, 0.08463, 0.1359, 0.1084, 0.09665, 0.08581, 0.08146, 0.08697, 0.09338, 0.1108, 0.0147, 0.03065, 0.03818, 0.05603, 0.06148, 0.06605, 0.06271, 0.05634, 0.05044, 0.03923, 0.02727, 0.01451, 0.05035, 0.05284, 0.05488, 0.05675, 0.05861, 0.06575, 0.07501, 0.07805, 0.08123, 0.08824, 0.05466, 0.07565, 0.01856, 0.1229, 0.6104, 0.05487, 0.6715, 0.009517, 0.1062, 0.1509, 0.02014, 0.513, 0.1455, 0.5496, 0.1172, 0.4665, 0.0234, 0.244, 0.0342, 0.06583, 0.04005, 0.003549, 0.1146, 0.009792, 0.006246, 0.01838, 0.03391, 0.06024, 0.06432, 0.02251, 0.008753, 0.1251, 0.4349, 0.2182, 0.242, 0.7529, 0.8776, 0.1358, 0.08156, 0.005763, 0.1292, 0.006155, 0.06631, 0.1825, 0.3688, 0.03248, 0.05644, 0.001182, 0.04175]): _vg.add([_i], _w, 'REPLACE')
_vg = ob_sue_join.vertex_groups.new(name='ArmLeft1')
for _i, _w in zip([148, 200, 203, 204, 206, 208, 209, 212, 215, 227, 229, 231, 233, 235, 237, 239, 241, 243, 245, 247, 249, 251, 253, 338, 340, 342, 344, 346, 348, 350, 352, 354, 356, 358, 360, 362, 364, 366, 368, 374, 377, 379, 380, 381, 384, 386, 388, 390, 391, 471, 473, 475, 476, 478, 480, 482, 486, 488, 490, 492, 494, 496, 498, 500, 502, 504, 506, 508, 510, 512, 514, 516, 518, 520, 522, 524, 526, 528, 530, 532, 534, 536, 538, 540, 542, 544, 546, 548, 550, 552, 554, 556, 558, 560, 562, 631, 661, 663, 665, 667, 669, 671, 673, 758, 760, 762, 764, 766, 829, 831, 833, 835, 837, 839, 841, 843, 845, 847, 849, 851, 853, 855, 857, 859, 865, 869, 871, 872, 874, 876, 878, 880, 882, 884, 900, 911, 913, 915, 917, 919, 921, 923, 925, 927, 940], [0.0522, 0.1167, 0.002848, 0.1814, 0.4111, 0.01062, 0.08986, 0.9323, 0.03203, 0.7488, 0.9815, 0.9936, 0.9893, 0.9669, 0.9712, 0.8506, 0.8337, 0.07475, 0.1269, 0.9854, 0.9955, 0.9957, 0.9958, 0.05979, 0.1183, 0.9866, 0.9916, 0.975, 0.9875, 0.977, 0.8782, 0.95, 0.6876, 0.8576, 0.8195, 0.9633, 0.9614, 0.7735, 0.4571, 0.05769, 0.1922, 0.01349, 0.02297, 0.0005308, 0.1359, 0.09344, 0.05866, 0.01866, 0.2266, 0.2432, 0.08335, 0.005631, 0.2238, 0.1465, 0.05478, 0.01556, 0.01247, 0.1905, 0.4106, 0.07757, 0.0841, 0.1127, 0.1693, 0.1281, 0.1124, 0.09679, 0.08548, 0.08547, 0.07451, 0.05767, 0.01993, 0.03009, 0.05362, 0.06248, 0.07051, 0.06978, 0.06313, 0.05623, 0.04971, 0.03701, 0.0235, 0.06555, 0.06687, 0.06798, 0.06893, 0.06956, 0.07566, 0.09072, 0.09784, 0.1053, 0.1204, 0.09196, 0.1301, 0.05539, 0.2174, 0.02803, 0.02121, 0.2409, 0.1275, 0.06552, 0.04696, 0.01288, 0.0922, 0.0152, 0.03445, 0.05167, 0.06957, 0.07277, 0.07026, 0.1196, 0.9875, 0.9941, 0.9887, 0.9894, 0.9911, 0.949, 0.9645, 0.7207, 0.8389, 0.8323, 0.9643, 0.9672, 0.5582, 0.351, 0.06132, 0.7989, 0.005495, 0.9545, 0.996, 0.9806, 0.8717, 0.08546, 0.9961, 0.9982, 0.02467, 0.08374, 0.9849, 0.9872, 0.9481, 0.8825, 0.8298, 0.9588, 0.7042, 0.2005, 0.06198]): _vg.add([_i], _w, 'REPLACE')
_vg = ob_sue_join.vertex_groups.new(name='ArmLeft2')
for _i, _w in zip([235, 237, 239, 241, 243, 245, 255, 257, 259, 261, 263, 265, 267, 269, 279, 281, 314, 316, 326, 328, 330, 332, 334, 336, 338, 340, 358, 360, 362, 364, 803, 807, 815, 817, 819, 821, 823, 825, 827, 829, 831, 849, 851, 853, 855, 878, 880, 886, 888, 890, 892, 903, 905, 907, 909, 911, 921, 923], [0.01583, 0.007202, 0.1493, 0.1663, 0.9252, 0.8731, 0.9984, 0.9969, 0.999, 0.9993, 0.9652, 0.9351, 0.04078, 0.02596, 0.000773, 0.08787, 0.07645, 0.9334, 0.07208, 0.9649, 0.9994, 0.9989, 0.9989, 0.9968, 0.9402, 0.8817, 0.1423, 0.1803, 0.02251, 0.02561, 0.08218, 0.9437, 0.02315, 0.04166, 0.9682, 0.9994, 0.9991, 0.9986, 0.9972, 0.9297, 0.8804, 0.1611, 0.1677, 0.02068, 0.0147, 0.1283, 0.9145, 0.9981, 0.9991, 0.9503, 0.04246, 0.08082, 0.9363, 0.9987, 0.9982, 0.9162, 0.17, 0.03112]): _vg.add([_i], _w, 'REPLACE')
_vg = ob_sue_join.vertex_groups.new(name='Bone.015')
for _i, _w in zip([267, 269, 271, 273, 275, 277, 279, 281, 314, 316, 318, 320, 322, 324, 326, 328, 799, 803, 805, 809, 811, 813, 815, 817, 819, 892, 894, 896, 898, 901, 903, 905, 929], [0.7714, 0.2065, 0.9547, 0.9826, 0.9969, 0.9931, 0.06067, 0.02127, 0.9185, 0.008482, 0.9898, 0.9977, 0.9969, 0.9831, 0.9198, 0.01545, 0.1012, 0.05948, 0.9921, 0.9996, 0.9938, 0.9991, 0.9469, 0.923, 0.006952, 0.3477, 0.9638, 0.9931, 0.9974, 0.9874, 0.9144, 0.05507, 0.9994]): _vg.add([_i], _w, 'REPLACE')
_vg = ob_sue_join.vertex_groups.new(name='Bone.022')
for _i, _w in zip([265, 267, 269, 271, 279, 281, 283, 285, 316, 797, 799, 801, 803, 807, 817, 890, 892, 894], [0.0586, 0.1832, 0.7555, 0.01951, 0.9139, 0.8765, 0.9959, 0.9961, 0.02471, 0.9962, 0.8902, 0.9949, 0.8583, 0.04035, 0.01237, 0.02176, 0.6061, 0.008343]): _vg.add([_i], _w, 'REPLACE')
_vg = ob_sue_join.vertex_groups.new(name='ShoulderRigth')
for _i, _w in zip([149, 201, 203, 205, 207, 208, 210, 213, 214, 216, 217, 219, 220, 222, 223, 225, 228, 230, 353, 355, 357, 367, 369, 370, 372, 373, 374, 375, 376, 377, 378, 379, 380, 381, 382, 385, 387, 389, 390, 392, 472, 473, 474, 475, 477, 479, 481, 483, 485, 486, 487, 489, 491, 493, 495, 497, 499, 501, 503, 505, 507, 509, 511, 512, 513, 514, 515, 517, 519, 521, 523, 525, 527, 529, 531, 533, 535, 537, 539, 541, 543, 545, 547, 549, 551, 553, 555, 557, 559, 561, 563, 631, 632, 633, 634, 636, 657, 658, 659, 660, 661, 662, 663, 664, 665, 666, 668, 670, 672, 673, 674, 759, 761, 763, 765, 767, 796, 844, 846, 848, 858, 860, 862, 864, 866, 870, 871, 873, 900, 918, 920, 926, 927, 928, 933, 941], [0.02949, 0.09434, 0.0376, 0.1496, 0.3685, 0.0696, 0.07284, 0.4886, 0.09769, 0.9276, 0.1565, 0.8173, 0.1146, 0.1611, 0.002907, 0.02728, 0.1619, 0.05127, 0.06312, 0.02929, 0.1568, 0.2275, 0.2651, 0.07812, 0.1997, 0.2964, 0.07766, 0.6321, 0.2594, 0.06838, 0.5607, 0.1653, 0.1019, 0.02236, 0.0007945, 0.0885, 0.06184, 0.02771, 0.06138, 0.149, 0.2041, 0.0217, 0.1653, 0.05466, 0.2023, 0.1228, 0.04011, 0.008801, 0.003752, 0.01909, 0.04353, 0.6478, 0.5329, 0.07492, 0.07892, 0.09605, 0.1565, 0.1224, 0.108, 0.09461, 0.08845, 0.0941, 0.09892, 0.01799, 0.1134, 0.0004239, 0.03398, 0.04197, 0.0589, 0.06504, 0.07016, 0.06662, 0.0588, 0.05178, 0.04061, 0.0284, 0.0154, 0.05456, 0.05705, 0.05911, 0.06098, 0.06275, 0.07086, 0.08279, 0.08704, 0.09146, 0.1009, 0.05805, 0.08202, 0.02078, 0.1366, 0.05577, 0.6215, 0.01051, 0.6716, 0.08769, 0.02243, 0.1324, 0.1454, 0.5113, 0.1181, 0.5536, 0.02564, 0.4805, 0.03738, 0.2525, 0.06773, 0.04199, 0.003931, 0.01255, 0.1186, 0.007282, 0.0213, 0.03758, 0.06422, 0.06885, 0.004248, 0.004822, 0.03149, 0.1501, 0.4798, 0.2617, 0.2078, 0.7414, 0.8722, 0.2155, 0.08428, 0.05031, 0.1319, 0.01391, 0.07475, 0.2017, 0.03524, 0.3812, 0.04054, 0.04943]): _vg.add([_i], _w, 'REPLACE')
_vg = ob_sue_join.vertex_groups.new(name='ArmRigth1')
for _i, _w in zip([149, 201, 205, 207, 208, 210, 213, 216, 228, 230, 232, 234, 236, 238, 240, 242, 244, 246, 248, 250, 252, 254, 339, 341, 343, 345, 347, 349, 351, 353, 355, 357, 359, 361, 363, 365, 367, 369, 375, 378, 379, 380, 385, 387, 389, 390, 392, 472, 474, 475, 477, 479, 481, 483, 487, 489, 491, 493, 495, 497, 499, 501, 503, 505, 507, 509, 511, 513, 515, 517, 519, 521, 523, 525, 527, 529, 531, 533, 535, 537, 539, 541, 543, 545, 547, 549, 551, 553, 555, 557, 559, 561, 563, 632, 662, 664, 666, 668, 670, 672, 674, 759, 761, 763, 765, 767, 830, 832, 834, 836, 838, 840, 842, 844, 846, 848, 850, 852, 854, 856, 858, 860, 866, 870, 871, 873, 875, 877, 879, 881, 883, 885, 900, 912, 914, 916, 918, 920, 922, 924, 926, 928, 941], [0.03979, 0.1054, 0.1672, 0.3666, 0.006516, 0.08011, 0.5097, 0.00714, 0.715, 0.9459, 0.9983, 0.9893, 0.9686, 0.9962, 0.8703, 0.9827, 0.2664, 0.9304, 0.9826, 0.9929, 0.9956, 0.9949, 0.1659, 0.8937, 0.9882, 0.9918, 0.9726, 0.995, 0.9774, 0.8706, 0.9445, 0.6718, 0.8711, 0.9737, 0.9678, 0.993, 0.7527, 0.4368, 0.05562, 0.1854, 0.009564, 0.01768, 0.1247, 0.08439, 0.05166, 0.0135, 0.2126, 0.2261, 0.07879, 0.001291, 0.2027, 0.1335, 0.04397, 0.004344, 0.005814, 0.1669, 0.3396, 0.06784, 0.07403, 0.1013, 0.1528, 0.1149, 0.1004, 0.08601, 0.0758, 0.07632, 0.06744, 0.0542, 0.01097, 0.01958, 0.04338, 0.05431, 0.06113, 0.06024, 0.05357, 0.044, 0.03253, 0.02199, 0.0108, 0.057, 0.05803, 0.05894, 0.05972, 0.06016, 0.06595, 0.08032, 0.08711, 0.09425, 0.1088, 0.08095, 0.1166, 0.04448, 0.2, 0.01573, 0.01528, 0.2305, 0.1191, 0.05957, 0.03703, 0.005195, 0.08529, 0.004189, 0.02147, 0.03732, 0.06005, 0.06315, 0.1742, 0.9304, 0.9882, 0.9937, 0.9865, 0.99, 0.9972, 0.9444, 0.9536, 0.6961, 0.8448, 0.9836, 0.9658, 0.9958, 0.5128, 0.3355, 0.06138, 0.7232, 0.00156, 0.9335, 0.9972, 0.9904, 0.959, 0.8381, 0.9941, 0.9977, 0.01993, 0.506, 0.9909, 0.9882, 0.9451, 0.8752, 0.9204, 0.9796, 0.6866, 0.191, 0.05389]): _vg.add([_i], _w, 'REPLACE')
_vg = ob_sue_join.vertex_groups.new(name='ArmRigth2')
for _i, _w in zip([236, 240, 244, 246, 256, 258, 260, 262, 264, 266, 268, 270, 280, 282, 315, 317, 327, 329, 331, 333, 335, 337, 339, 341, 359, 361, 363, 804, 808, 818, 820, 822, 824, 826, 828, 830, 832, 850, 854, 879, 881, 887, 889, 891, 893, 904, 906, 908, 910, 912, 922], [0.01231, 0.1296, 0.7336, 0.06962, 0.9905, 0.9768, 0.9987, 0.9986, 0.9523, 0.9396, 0.06087, 0.04839, 0.004489, 0.08301, 0.06634, 0.9545, 0.0704, 0.9677, 0.9993, 0.9993, 0.9966, 0.9829, 0.8341, 0.1063, 0.1288, 0.002311, 0.01347, 0.05508, 0.9592, 0.05823, 0.96, 0.9989, 0.9993, 0.9943, 0.9837, 0.8258, 0.06963, 0.1551, 0.01759, 0.03198, 0.1619, 0.9823, 0.9984, 0.9421, 0.05989, 0.07551, 0.9466, 0.999, 0.993, 0.494, 0.0795]): _vg.add([_i], _w, 'REPLACE')
_vg = ob_sue_join.vertex_groups.new(name='Bone.019')
for _i, _w in zip([264, 268, 270, 272, 274, 276, 278, 280, 282, 315, 319, 321, 323, 325, 327, 329, 806, 810, 812, 814, 816, 818, 820, 891, 893, 895, 897, 899, 902, 904, 906, 930], [0.03392, 0.9027, 0.7483, 0.9856, 0.9928, 0.9985, 0.9981, 0.1821, 0.08349, 0.8561, 0.9925, 0.9991, 0.9992, 0.9903, 0.907, 0.01071, 0.9461, 0.9998, 0.9959, 0.9996, 0.9856, 0.9316, 0.02599, 0.02975, 0.842, 0.9884, 0.9979, 0.9991, 0.9916, 0.8838, 0.04013, 0.9997]): _vg.add([_i], _w, 'REPLACE')
_vg = ob_sue_join.vertex_groups.new(name='Bone.021')
for _i, _w in zip([266, 268, 270, 280, 282, 284, 286, 315, 317, 798, 800, 802, 804, 806, 808, 893, 904], [0.05163, 0.02277, 0.2026, 0.7907, 0.8335, 0.9914, 0.9917, 0.07753, 0.01536, 0.9994, 0.975, 0.9981, 0.9222, 0.051, 0.02159, 0.09816, 0.03147]): _vg.add([_i], _w, 'REPLACE')
_vg = ob_sue_join.vertex_groups.new(name='Head')
for _i, _w in zip([0, 1, 2, 3, 4, 5, 6, 7, 8, 9, 10, 11, 12, 13, 14, 15, 16, 17, 18, 19, 20, 21, 22, 23, 24, 25, 26, 27, 28, 29, 30, 31, 32, 33, 34, 35, 36, 37, 38, 39, 40, 41, 42, 43, 44, 45, 46, 47, 48, 49, 50, 51, 52, 53, 54, 55, 56, 57, 58, 59, 60, 61, 62, 63, 64, 65, 66, 67, 68, 69, 70, 71, 72, 73, 74, 75, 76, 77, 78, 79, 80, 81, 82, 83, 84, 85, 86, 87, 88, 89, 90, 91, 92, 93, 94, 95, 96, 97, 98, 99, 100, 101, 102, 103, 104, 105, 106, 107, 108, 109, 110, 111, 112, 113, 114, 115, 116, 117, 118, 119, 120, 121, 122, 123, 214, 217, 218, 219, 220, 221, 222, 223, 224, 225, 226, 287, 288, 289, 290, 291, 292, 293, 294, 295, 296, 297, 298, 299, 300, 301, 302, 303, 304, 305, 306, 307, 308, 309, 310, 311, 312, 313, 370, 371, 372, 373, 374, 375, 376, 377, 378, 379, 631, 632, 633, 634, 635, 636, 637, 638, 639, 640, 641, 642, 643, 644, 645, 646, 647, 648, 649, 650, 651, 652, 653, 654, 655, 656, 657, 658, 659, 660, 661, 662, 786, 787, 788, 789, 790, 791, 792, 793, 794, 795, 796, 861, 862, 863, 864, 865, 866, 867, 868, 931, 932, 933, 934, 935, 936, 937, 938, 939], [1.002, 1.001, 1.001, 1.001, 1.001, 1.001, 1.0, 1.001, 1.001, 1.0, 1.002, 1.001, 1.001, 1.0, 1.0, 1.0, 1.001, 1.001, 1.001, 1.0, 1.001, 1.0, 1.001, 1.001, 1.002, 1.001, 1.002, 1.001, 1.001, 1.0, 1.001, 1.0, 1.001, 1.001, 1.001, 1.001, 1.001, 1.002, 1.002, 1.002, 1.002, 1.002, 1.002, 1.002, 1.002, 1.002, 1.002, 1.002, 1.002, 1.002, 1.002, 1.002, 1.002, 1.001, 1.001, 1.002, 1.002, 1.002, 1.002, 1.002, 1.002, 1.002, 1.002, 1.001, 1.001, 1.001, 1.001, 1.002, 1.001, 1.001, 1.001, 1.001, 1.002, 1.001, 1.002, 1.001, 1.001, 1.001, 1.001, 1.001, 1.001, 1.001, 1.002, 1.001, 1.001, 1.001, 1.002, 1.002, 1.002, 1.001, 1.001, 1.001, 1.001, 1.001, 1.001, 1.001, 1.001, 1.001, 1.002, 1.002, 1.002, 1.002, 1.002, 1.002, 1.002, 1.002, 1.002, 1.002, 1.002, 1.002, 1.002, 1.002, 1.002, 1.002, 1.002, 1.002, 1.002, 1.002, 1.002, 1.002, 1.002, 1.002, 1.002, 1.002, 0.009886, 0.09586, 0.1381, 0.1501, 0.6989, 0.785, 0.8235, 0.9344, 0.9425, 0.9538, 0.9792, 0.9929, 0.994, 0.9962, 0.9978, 0.9973, 0.9978, 0.9984, 0.9989, 0.9988, 0.9991, 0.9994, 0.9995, 0.9997, 1.0, 0.9998, 0.9999, 0.999, 0.9993, 0.9985, 0.9976, 0.9981, 0.9939, 0.9921, 0.9939, 0.9712, 0.9633, 0.9715, 0.7988, 0.7388, 0.7741, 0.1705, 0.1361, 0.1395, 0.07285, 0.04772, 0.04967, 0.01818, 0.06193, 0.06198, 0.2374, 0.2398, 0.8713, 0.8928, 0.9742, 0.9768, 0.9931, 0.9937, 0.9975, 0.9977, 0.9986, 0.9988, 0.9991, 0.9992, 1.0, 1.0, 0.9992, 0.9993, 0.998, 0.9983, 0.9929, 0.9942, 0.9671, 0.973, 0.7814, 0.8035, 0.1753, 0.1781, 0.06612, 0.06693, 0.9998, 0.9997, 0.9998, 0.999, 0.9993, 0.9972, 0.9979, 0.9894, 0.9919, 0.9573, 0.9677, 0.7334, 0.7716, 0.1948, 0.2066, 0.01809, 0.02597, 0.9997, 0.9998, 0.9722, 0.9166, 0.9288, 0.9779, 0.9787, 0.9654, 0.9714, 0.971, 0.9737]): _vg.add([_i], _w, 'REPLACE')
_m = ob_sue_join.modifiers.new('Armature', 'ARMATURE')
_m.object = ob_suearmature
_m.use_bone_envelopes = True

# ---- collection membership
col_collection_1.objects.link(ob_lamp_001)
col_collection_1.objects.link(ob_lamp)
col_collection_1.objects.link(ob_3d_cam_rig)
col_collection_1.objects.link(ob_focal_plane)
col_collection_1.objects.link(ob_cam_right)
col_collection_1.objects.link(ob_cam_left)
col_collection_1.objects.link(ob_cam_center)
col_collection_1.objects.link(ob_suearmature)
col_collection_1.objects.link(ob_sue_join)

# ---- scene / render settings (as saved in the file)
scene.camera = ob_cam_center
scene.frame_start = 1; scene.frame_end = 100; scene.frame_set(4)
scene.render.engine = 'BLENDER_EEVEE_NEXT'
scene.render.image_settings.file_format = 'JPEG'
scene.render.image_settings.color_mode = 'RGB'
scene.render.image_settings.quality = 100
scene.render.image_settings.compression = 100
scene.render.image_settings.exr_codec = 'RLE'
scene.render.dither_intensity = 0.0
scene.render.use_sequencer = False
scene.render.bake_margin = 2
scene.render.bake_bias = 0.0
scene.cycles.use_denoising = False
scene.cycles.samples = 10
scene.cycles.sampling_pattern = 'TABULATED_SOBOL'
scene.cycles.light_sampling_threshold = 0.0
scene.cycles.use_adaptive_sampling = False
scene.cycles.use_light_tree = False
scene.cycles.blur_glossy = 0.0
scene.cycles.volume_bounces = 1
scene.cycles.pixel_filter_type = 'GAUSSIAN'
scene.cycles.sample_clamp_indirect = 0.0
scene.view_settings.view_transform = 'Standard'
bpy.context.view_layer.update()
